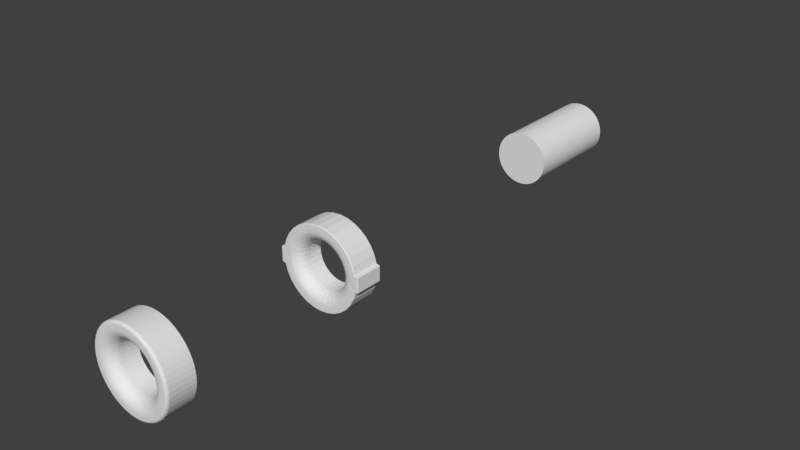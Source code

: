 # Source: Protection_Blubb.blend  (saved by Blender 2.79.0; exported with 4.5.12 LTS)
import bpy
from mathutils import Matrix  # noqa: F401  (used for matrix-valued properties, if any)

bpy.ops.wm.read_factory_settings(use_empty=True)
scene = bpy.context.scene
scene.name = 'Scene'

# ---- collections
col_collection_1 = bpy.data.collections.new('Collection 1'); scene.collection.children.link(col_collection_1)

# ---- materials (node trees are filled in below, after node groups)
mat_color_cccccc = bpy.data.materials.new('color_cccccc')
mat_color_cccccc.alpha_threshold = 0.0
mat_color_cccccc.use_transparent_shadow = False
mat_color_cccccc.roughness = 0.5

# ---- material node trees

# ---- world
world_world = bpy.data.worlds.new('World'); scene.world = world_world
world_world.color = (0.05088, 0.05088, 0.05088)
world_world.use_sun_shadow = False
world_world.sun_shadow_jitter_overblur = 0.0
world_world.cycles.sampling_method = 'MANUAL'

# ---- meshes
me_circle = bpy.data.meshes.new('Circle')
me_circle.from_pydata([(0.0, 9.9, 0.0), (-1.931, 9.71, 0.0), (-3.789, 9.146, 0.0), (-5.5, 8.232, 0.0), (-7.0, 7.0, 0.0), (-8.232, 5.5, 0.0), (-9.146, 3.789, 0.0), (-9.71, 1.931, 0.0), (-9.9, 7.474e-07, 0.0), (-9.71, -1.931, 0.0), (-9.146, -3.789, 0.0), (-8.232, -5.5, 0.0), (-7.0, -7.0, 0.0), (-5.5, -8.232, 0.0), (-3.789, -9.146, 0.0), (-1.931, -9.71, 0.0), (3.226e-06, -9.9, 0.0), (1.931, -9.71, 0.0), (3.789, -9.146, 0.0), (5.5, -8.232, 0.0), (7.0, -7.0, 0.0), (8.232, -5.5, 0.0), (9.146, -3.789, 0.0), (9.71, -1.931, 0.0), (9.9, 9.559e-06, 0.0), (9.71, 1.931, 0.0), (9.146, 3.789, 0.0), (8.232, 5.5, 0.0), (7.0, 7.0, 0.0), (5.5, 8.232, 0.0), (3.789, 9.146, 0.0), (1.931, 9.71, 0.0)], [(1, 0), (2, 1), (3, 2), (4, 3), (5, 4), (6, 5), (7, 6), (8, 7), (9, 8), (10, 9), (11, 10), (12, 11), (13, 12), (14, 13), (15, 14), (16, 15), (17, 16), (18, 17), (19, 18), (20, 19), (21, 20), (22, 21), (23, 22), (24, 23), (25, 24), (26, 25), (27, 26), (28, 27), (29, 28), (30, 29), (31, 30), (0, 31)], [])
me_circle.use_remesh_preserve_volume = False
me_circle.use_remesh_preserve_attributes = False
me_circle.use_mirror_vertex_groups = False
me_circle.update()
me_cylinder = bpy.data.meshes.new('Cylinder')
me_cylinder.from_pydata([(0.0, 15.0, -5.0), (2.926, 14.71, -5.0), (5.74, 13.86, -5.0), (8.334, 12.47, -5.0), (10.61, 10.61, -5.0), (12.47, 8.334, -5.0), (13.86, 5.74, -5.0), (14.71, 2.926, -5.0), (14.71, -2.926, -5.0), (13.86, -5.74, -5.0), (12.47, -8.334, -5.0), (10.61, -10.61, -5.0), (8.334, -12.47, -5.0), (5.74, -13.86, -5.0), (2.926, -14.71, -5.0), (-4.888e-06, -15.0, -5.0), (-2.926, -14.71, -5.0), (-5.74, -13.86, -5.0), (-8.334, -12.47, -5.0), (-10.61, -10.61, -5.0), (-12.47, -8.334, -5.0), (-13.86, -5.74, -5.0), (-14.71, -2.926, -5.0), (-14.71, 2.926, -5.0), (-13.86, 5.74, -5.0), (-12.47, 8.334, -5.0), (-10.61, 10.61, -5.0), (-8.334, 12.47, -5.0), (-5.74, 13.86, -5.0), (-2.926, 14.71, -5.0), (1.784e-06, 8.7, -5.0), (-1.697, 8.533, -5.0), (-3.329, 8.038, -5.0), (-4.833, 7.234, -5.0), (-6.152, 6.152, -5.0), (-7.234, 4.833, -5.0), (-8.038, 3.329, -5.0), (-8.533, 1.697, -5.0), (-8.7, 1.927e-06, -5.0), (-8.533, -1.697, -5.0), (-8.038, -3.329, -5.0), (-7.234, -4.833, -5.0), (-6.152, -6.152, -5.0), (-4.833, -7.234, -5.0), (-3.329, -8.038, -5.0), (-1.697, -8.533, -5.0), (4.619e-06, -8.7, -5.0), (1.697, -8.533, -5.0), (3.329, -8.038, -5.0), (4.833, -7.234, -5.0), (6.152, -6.152, -5.0), (7.234, -4.833, -5.0), (8.038, -3.329, -5.0), (8.533, -1.697, -5.0), (8.7, 1.003e-05, -5.0), (8.533, 1.697, -5.0), (8.038, 3.329, -5.0), (7.234, 4.833, -5.0), (6.152, 6.152, -5.0), (4.833, 7.234, -5.0), (3.329, 8.038, -5.0), (1.697, 8.533, -5.0), (13.54, -2.312, 5.0), (13.54, 2.312, 5.0), (-13.54, -2.312, 5.0), (-13.54, 2.312, 5.0), (1.37e-06, 8.7, 0.883), (3.709e-07, 12.84, 5.0), (1.272e-06, 8.841, 1.949), (1.129e-06, 9.254, 2.942), (9.537e-07, 9.912, 3.794), (7.6e-07, 10.77, 4.448), (5.662e-07, 11.77, 4.86), (-2.504, 12.59, 5.0), (-1.697, 8.533, 0.883), (-2.295, 11.54, 4.86), (-2.101, 10.56, 4.448), (-1.934, 9.721, 3.794), (-1.805, 9.076, 2.942), (-1.725, 8.671, 1.949), (-4.912, 11.86, 5.0), (-3.329, 8.038, 0.883), (-4.503, 10.87, 4.86), (-4.121, 9.949, 4.448), (-3.793, 9.157, 3.794), (-3.541, 8.55, 2.942), (-3.383, 8.168, 1.949), (-7.132, 10.67, 5.0), (-4.833, 7.234, 0.883), (-6.537, 9.783, 4.86), (-5.983, 8.954, 4.448), (-5.507, 8.241, 3.794), (-5.141, 7.695, 2.942), (-4.912, 7.351, 1.949), (-9.077, 9.077, 5.0), (-6.152, 6.152, 0.883), (-8.32, 8.32, 4.86), (-7.614, 7.614, 4.448), (-7.009, 7.009, 3.794), (-6.544, 6.544, 2.942), (-6.252, 6.252, 1.949), (-10.67, 7.132, 5.0), (-7.234, 4.833, 0.883), (-9.783, 6.537, 4.86), (-8.954, 5.983, 4.448), (-8.241, 5.507, 3.794), (-7.695, 5.141, 2.942), (-7.351, 4.912, 1.949), (-11.86, 4.912, 5.0), (-8.038, 3.329, 0.883), (-10.87, 4.503, 4.86), (-9.949, 4.121, 4.448), (-9.157, 3.793, 3.794), (-8.55, 3.541, 2.942), (-8.168, 3.383, 1.949), (-12.68, 2.207, 5.0), (-8.533, 1.697, 0.883), (-11.61, 2.075, 4.86), (-10.61, 1.952, 4.448), (-9.748, 1.847, 3.794), (-9.089, 1.766, 2.942), (-8.674, 1.715, 1.949), (-8.7, 1.816e-06, 0.883), (-11.79, 0.2293, 4.86), (-10.78, 0.1547, 4.448), (-9.921, 0.0906, 3.794), (-9.258, 0.04144, 2.942), (-8.842, 0.01054, 1.949), (-12.62, -2.199, 5.0), (-8.533, -1.697, 0.883), (-11.56, -2.069, 4.86), (-10.58, -1.948, 4.448), (-9.73, -1.844, 3.794), (-9.08, -1.765, 2.942), (-8.672, -1.714, 1.949), (-11.8, -4.889, 5.0), (-8.038, -3.329, 0.883), (-10.83, -4.486, 4.86), (-9.921, -4.109, 4.448), (-9.141, -3.786, 3.794), (-8.542, -3.538, 2.942), (-8.166, -3.383, 1.949), (-10.62, -7.098, 5.0), (-7.234, -4.833, 0.883), (-9.746, -6.512, 4.86), (-8.929, -5.966, 4.448), (-8.227, -5.497, 3.794), (-7.688, -5.137, 2.942), (-7.349, -4.911, 1.949), (-9.035, -9.035, 5.0), (-6.152, -6.152, 0.883), (-8.288, -8.288, 4.86), (-7.593, -7.593, 4.448), (-6.996, -6.996, 3.794), (-6.538, -6.538, 2.942), (-6.25, -6.25, 1.949), (-7.098, -10.62, 5.0), (-4.833, -7.234, 0.883), (-6.512, -9.746, 4.86), (-5.966, -8.929, 4.448), (-5.497, -8.227, 3.794), (-5.137, -7.688, 2.942), (-4.911, -7.349, 1.949), (-4.889, -11.8, 5.0), (-3.329, -8.038, 0.883), (-4.486, -10.83, 4.86), (-4.109, -9.921, 4.448), (-3.786, -9.141, 3.794), (-3.538, -8.542, 2.942), (-3.383, -8.166, 1.949), (-2.493, -12.53, 5.0), (-1.697, -8.533, 0.883), (-2.287, -11.5, 4.86), (-2.095, -10.53, 4.448), (-1.93, -9.704, 3.794), (-1.804, -9.069, 2.942), (-1.724, -8.669, 1.949), (-1.781e-06, -12.78, 5.0), (4.205e-06, -8.7, 0.883), (-2.962e-07, -11.72, 4.86), (1.103e-06, -10.74, 4.448), (2.325e-06, -9.894, 3.794), (3.293e-06, -9.246, 2.942), (3.936e-06, -8.839, 1.949), (2.493, -12.53, 5.0), (1.697, -8.533, 0.883), (2.287, -11.5, 4.86), (2.095, -10.53, 4.448), (1.93, -9.704, 3.794), (1.804, -9.069, 2.942), (1.724, -8.669, 1.949), (4.889, -11.8, 5.0), (3.329, -8.038, 0.883), (4.486, -10.83, 4.86), (4.109, -9.921, 4.448), (3.786, -9.141, 3.794), (3.538, -8.542, 2.942), (3.383, -8.166, 1.949), (7.098, -10.62, 5.0), (4.833, -7.234, 0.883), (6.512, -9.746, 4.86), (5.966, -8.929, 4.448), (5.497, -8.227, 3.794), (5.137, -7.688, 2.942), (4.911, -7.349, 1.949), (9.035, -9.035, 5.0), (6.152, -6.152, 0.883), (8.288, -8.288, 4.86), (7.593, -7.593, 4.448), (6.996, -6.996, 3.794), (6.538, -6.538, 2.942), (6.25, -6.25, 1.949), (10.62, -7.098, 5.0), (7.234, -4.833, 0.883), (9.746, -6.512, 4.86), (8.929, -5.966, 4.448), (8.227, -5.497, 3.794), (7.688, -5.137, 2.942), (7.349, -4.911, 1.949), (11.8, -4.889, 5.0), (8.038, -3.329, 0.883), (10.83, -4.486, 4.86), (9.921, -4.109, 4.448), (9.141, -3.786, 3.794), (8.542, -3.538, 2.942), (8.166, -3.382, 1.949), (12.62, -2.199, 5.0), (8.533, -1.697, 0.883), (11.56, -2.069, 4.86), (10.58, -1.948, 4.448), (9.73, -1.844, 3.794), (9.08, -1.765, 2.942), (8.672, -1.714, 1.949), (8.7, 9.922e-06, 0.883), (11.77, 8.75e-05, 4.86), (10.77, 6.224e-05, 4.448), (9.912, 4.056e-05, 3.794), (9.254, 2.392e-05, 2.942), (8.841, 1.347e-05, 1.949), (12.62, 2.199, 5.0), (8.533, 1.697, 0.883), (11.56, 2.069, 4.86), (10.58, 1.948, 4.448), (9.73, 1.844, 3.794), (9.08, 1.765, 2.942), (8.672, 1.714, 1.949), (11.8, 4.889, 5.0), (8.038, 3.329, 0.883), (10.83, 4.486, 4.86), (9.921, 4.109, 4.448), (9.141, 3.786, 3.794), (8.542, 3.538, 2.942), (8.166, 3.383, 1.949), (10.62, 7.098, 5.0), (7.234, 4.833, 0.883), (9.746, 6.512, 4.86), (8.929, 5.966, 4.448), (8.227, 5.497, 3.794), (7.688, 5.137, 2.942), (7.349, 4.911, 1.949), (9.035, 9.035, 5.0), (6.152, 6.152, 0.883), (8.288, 8.288, 4.86), (7.593, 7.593, 4.448), (6.996, 6.996, 3.794), (6.538, 6.538, 2.942), (6.25, 6.25, 1.949), (7.098, 10.62, 5.0), (4.833, 7.234, 0.883), (6.512, 9.746, 4.86), (5.966, 8.929, 4.448), (5.497, 8.227, 3.794), (5.137, 7.688, 2.942), (4.911, 7.349, 1.949), (4.889, 11.8, 5.0), (3.329, 8.038, 0.883), (4.486, 10.83, 4.86), (4.109, 9.921, 4.448), (3.786, 9.141, 3.794), (3.538, 8.542, 2.942), (3.382, 8.166, 1.949), (2.498, 12.56, 5.0), (1.697, 8.533, 0.883), (2.291, 11.52, 4.86), (2.098, 10.55, 4.448), (1.932, 9.713, 3.794), (1.805, 9.072, 2.942), (1.725, 8.67, 1.949), (15.92, -2.421, -5.0), (15.42, -2.926, -5.0), (15.85, -2.674, -5.0), (15.67, -2.859, -5.0), (15.42, 2.926, -5.0), (15.92, 2.421, -5.0), (15.67, 2.859, -5.0), (15.85, 2.674, -5.0), (-15.42, -2.926, -5.0), (-15.92, -2.421, -5.0), (-15.67, -2.859, -5.0), (-15.85, -2.674, -5.0), (-15.92, 2.421, -5.0), (-15.42, 2.926, -5.0), (-15.85, 2.674, -5.0), (-15.67, 2.859, -5.0), (0.0, 15.0, 4.718), (5.841e-08, 14.66, 5.0), (7.683e-09, 14.95, 4.859), (2.887e-08, 14.83, 4.962), (2.86, 14.38, 5.0), (2.926, 14.71, 4.718), (2.893, 14.54, 4.962), (2.917, 14.67, 4.859), (5.61, 13.54, 5.0), (5.74, 13.86, 4.718), (5.675, 13.7, 4.962), (5.723, 13.82, 4.859), (8.144, 12.19, 5.0), (8.334, 12.47, 4.718), (8.239, 12.33, 4.962), (8.308, 12.43, 4.859), (10.37, 10.37, 5.0), (10.61, 10.61, 4.718), (10.49, 10.49, 4.962), (10.57, 10.57, 4.859), (12.19, 8.144, 5.0), (12.47, 8.334, 4.718), (12.33, 8.239, 4.962), (12.43, 8.308, 4.859), (13.54, 5.61, 5.0), (13.86, 5.74, 4.718), (13.7, 5.675, 4.962), (13.82, 5.723, 4.859), (14.41, 2.767, 5.0), (14.71, 2.926, 4.718), (14.56, 2.847, 4.962), (14.67, 2.905, 4.859), (14.71, -2.926, 4.718), (14.41, -2.767, 5.0), (14.67, -2.905, 4.859), (14.56, -2.847, 4.962), (13.54, -5.61, 5.0), (13.86, -5.74, 4.718), (13.7, -5.675, 4.962), (13.82, -5.723, 4.859), (12.19, -8.144, 5.0), (12.47, -8.334, 4.718), (12.33, -8.239, 4.962), (12.43, -8.308, 4.859), (10.37, -10.37, 5.0), (10.61, -10.61, 4.718), (10.49, -10.49, 4.962), (10.57, -10.57, 4.859), (8.144, -12.19, 5.0), (8.334, -12.47, 4.718), (8.239, -12.33, 4.962), (8.308, -12.43, 4.859), (5.61, -13.54, 5.0), (5.74, -13.86, 4.718), (5.675, -13.7, 4.962), (5.723, -13.82, 4.859), (2.86, -14.38, 5.0), (2.926, -14.71, 4.718), (2.893, -14.54, 4.962), (2.917, -14.67, 4.859), (-4.412e-06, -14.66, 5.0), (-4.888e-06, -15.0, 4.718), (-4.65e-06, -14.83, 4.962), (-4.824e-06, -14.95, 4.859), (-2.86, -14.38, 5.0), (-2.926, -14.71, 4.718), (-2.893, -14.54, 4.962), (-2.917, -14.67, 4.859), (-5.61, -13.54, 5.0), (-5.74, -13.86, 4.718), (-5.675, -13.7, 4.962), (-5.723, -13.82, 4.859), (-8.144, -12.19, 5.0), (-8.334, -12.47, 4.718), (-8.239, -12.33, 4.962), (-8.308, -12.43, 4.859), (-10.37, -10.37, 5.0), (-10.61, -10.61, 4.718), (-10.49, -10.49, 4.962), (-10.57, -10.57, 4.859), (-12.19, -8.144, 5.0), (-12.47, -8.334, 4.718), (-12.33, -8.239, 4.962), (-12.43, -8.308, 4.859), (-13.54, -5.61, 5.0), (-13.86, -5.74, 4.718), (-13.7, -5.675, 4.962), (-13.82, -5.723, 4.859), (-14.41, -2.767, 5.0), (-14.71, -2.926, 4.718), (-14.56, -2.846, 4.962), (-14.67, -2.905, 4.859), (-14.71, 2.926, 4.718), (-14.41, 2.767, 5.0), (-14.67, 2.905, 4.859), (-14.56, 2.847, 4.962), (-13.54, 5.61, 5.0), (-13.86, 5.74, 4.718), (-13.7, 5.675, 4.962), (-13.82, 5.723, 4.859), (-12.19, 8.144, 5.0), (-12.47, 8.334, 4.718), (-12.33, 8.239, 4.962), (-12.43, 8.308, 4.859), (-10.37, 10.37, 5.0), (-10.61, 10.61, 4.718), (-10.49, 10.49, 4.962), (-10.57, 10.57, 4.859), (-8.144, 12.19, 5.0), (-8.334, 12.47, 4.718), (-8.239, 12.33, 4.962), (-8.308, 12.43, 4.859), (-5.61, 13.54, 5.0), (-5.74, 13.86, 4.718), (-5.675, 13.7, 4.962), (-5.723, 13.82, 4.859), (-2.86, 14.38, 5.0), (-2.926, 14.71, 4.718), (-2.893, 14.54, 4.962), (-2.917, 14.67, 4.859), (14.92, -2.767, 5.0), (15.42, -2.926, 4.718), (15.17, -2.847, 4.962), (15.35, -2.905, 4.859), (15.64, -2.384, 5.0), (15.92, -2.421, 4.718), (15.78, -2.403, 4.962), (15.88, -2.416, 4.859), (15.52, -2.606, 5.0), (15.67, -2.859, 4.718), (15.6, -2.732, 4.962), (15.65, -2.825, 4.859), (15.6, -2.528, 5.0), (15.85, -2.674, 4.718), (15.73, -2.601, 4.962), (15.82, -2.654, 4.859), (15.64, 2.384, 5.0), (15.92, 2.421, 4.718), (15.78, 2.403, 4.962), (15.88, 2.416, 4.859), (14.92, 2.767, 5.0), (15.42, 2.926, 4.718), (15.17, 2.847, 4.962), (15.35, 2.905, 4.859), (15.6, 2.528, 5.0), (15.85, 2.674, 4.718), (15.73, 2.601, 4.962), (15.82, 2.654, 4.859), (15.52, 2.606, 5.0), (15.67, 2.859, 4.718), (15.6, 2.732, 4.962), (15.65, 2.825, 4.859), (-15.64, -2.384, 5.0), (-15.92, -2.421, 4.718), (-15.78, -2.402, 4.962), (-15.88, -2.416, 4.859), (-14.92, -2.767, 5.0), (-15.42, -2.926, 4.718), (-15.17, -2.846, 4.962), (-15.35, -2.905, 4.859), (-15.6, -2.528, 5.0), (-15.85, -2.674, 4.718), (-15.73, -2.601, 4.962), (-15.82, -2.654, 4.859), (-15.52, -2.606, 5.0), (-15.67, -2.859, 4.718), (-15.6, -2.732, 4.962), (-15.65, -2.825, 4.859), (-14.92, 2.767, 5.0), (-15.42, 2.926, 4.718), (-15.17, 2.847, 4.962), (-15.35, 2.905, 4.859), (-15.64, 2.384, 5.0), (-15.92, 2.421, 4.718), (-15.78, 2.403, 4.962), (-15.88, 2.416, 4.859), (-15.52, 2.606, 5.0), (-15.67, 2.859, 4.718), (-15.6, 2.732, 4.962), (-15.65, 2.825, 4.859), (-15.6, 2.528, 5.0), (-15.85, 2.674, 4.718), (-15.73, 2.601, 4.962), (-15.82, 2.654, 4.859)], [], [(29, 421, 304, 0), (312, 308, 281, 274), (316, 312, 274, 267), (320, 316, 267, 260), (324, 320, 260, 253), (328, 324, 253, 246), (332, 328, 246, 239, 63), (337, 424, 432, 436, 428, 440, 448, 452, 444, 332, 63, 239, 241, 234, 228, 226, 62), (340, 337, 62, 226, 219), (344, 340, 219, 212), (348, 344, 212, 205), (352, 348, 205, 198), (356, 352, 198, 191), (360, 356, 191, 184), (364, 360, 184, 177), (368, 364, 177, 170), (372, 368, 170, 163), (376, 372, 163, 156), (380, 376, 156, 149), (384, 380, 149, 142), (388, 384, 142, 135), (392, 388, 135, 128, 64), (64, 128, 130, 123, 117, 115, 65, 397, 472, 480, 484, 476, 456, 464, 468, 460, 392), (469, 298, 296, 461), (400, 397, 65, 115, 108), (404, 400, 108, 101), (408, 404, 101, 94), (412, 408, 94, 87), (416, 412, 87, 80), (420, 416, 80, 73), (305, 420, 73, 67), (150, 157, 43, 42), (157, 164, 44, 43), (164, 171, 45, 44), (171, 178, 46, 45), (178, 185, 47, 46), (185, 192, 48, 47), (192, 199, 49, 48), (199, 206, 50, 49), (206, 213, 51, 50), (213, 220, 52, 51), (220, 227, 53, 52), (227, 233, 54, 53), (247, 254, 57, 56), (254, 261, 58, 57), (261, 268, 59, 58), (268, 275, 60, 59), (275, 282, 61, 60), (1, 309, 313, 2), (282, 66, 30, 61), (81, 88, 33, 32), (88, 95, 34, 33), (95, 102, 35, 34), (102, 109, 36, 35), (109, 116, 37, 36), (116, 122, 38, 37), (122, 129, 39, 38), (233, 240, 55, 54), (136, 143, 41, 40), (143, 150, 42, 41), (24, 401, 405, 25), (11, 349, 353, 12), (10, 345, 349, 11), (129, 136, 40, 39), (9, 341, 345, 10), (22, 393, 461, 296), (21, 389, 393, 22), (240, 247, 56, 55), (20, 385, 389, 21), (7, 333, 445, 292), (19, 381, 385, 20), (6, 329, 333, 7), (18, 377, 381, 19), (0, 304, 309, 1), (5, 325, 329, 6), (17, 373, 377, 18), (425, 289, 291, 433), (4, 321, 325, 5), (16, 369, 373, 17), (28, 417, 421, 29), (3, 317, 321, 4), (15, 365, 369, 16), (27, 413, 417, 28), (2, 313, 317, 3), (14, 361, 365, 15), (26, 409, 413, 27), (74, 81, 32, 31), (13, 357, 361, 14), (25, 405, 409, 26), (12, 353, 357, 13), (74, 66, 68, 79), (79, 68, 69, 78), (78, 69, 70, 77), (77, 70, 71, 76), (76, 71, 72, 75), (75, 72, 67, 73), (81, 74, 79, 86), (86, 79, 78, 85), (85, 78, 77, 84), (84, 77, 76, 83), (83, 76, 75, 82), (82, 75, 73, 80), (88, 81, 86, 93), (93, 86, 85, 92), (92, 85, 84, 91), (91, 84, 83, 90), (90, 83, 82, 89), (89, 82, 80, 87), (95, 88, 93, 100), (100, 93, 92, 99), (99, 92, 91, 98), (98, 91, 90, 97), (97, 90, 89, 96), (96, 89, 87, 94), (102, 95, 100, 107), (107, 100, 99, 106), (106, 99, 98, 105), (105, 98, 97, 104), (104, 97, 96, 103), (103, 96, 94, 101), (109, 102, 107, 114), (114, 107, 106, 113), (113, 106, 105, 112), (112, 105, 104, 111), (111, 104, 103, 110), (110, 103, 101, 108), (116, 109, 114, 121), (121, 114, 113, 120), (120, 113, 112, 119), (119, 112, 111, 118), (118, 111, 110, 117), (117, 110, 108, 115), (122, 116, 121, 127), (127, 121, 120, 126), (126, 120, 119, 125), (125, 119, 118, 124), (124, 118, 117, 123), (129, 122, 127, 134), (134, 127, 126, 133), (133, 126, 125, 132), (132, 125, 124, 131), (131, 124, 123, 130), (136, 129, 134, 141), (141, 134, 133, 140), (140, 133, 132, 139), (139, 132, 131, 138), (138, 131, 130, 137), (137, 130, 128, 135), (143, 136, 141, 148), (148, 141, 140, 147), (147, 140, 139, 146), (146, 139, 138, 145), (145, 138, 137, 144), (144, 137, 135, 142), (150, 143, 148, 155), (155, 148, 147, 154), (154, 147, 146, 153), (153, 146, 145, 152), (152, 145, 144, 151), (151, 144, 142, 149), (157, 150, 155, 162), (162, 155, 154, 161), (161, 154, 153, 160), (160, 153, 152, 159), (159, 152, 151, 158), (158, 151, 149, 156), (164, 157, 162, 169), (169, 162, 161, 168), (168, 161, 160, 167), (167, 160, 159, 166), (166, 159, 158, 165), (165, 158, 156, 163), (171, 164, 169, 176), (176, 169, 168, 175), (175, 168, 167, 174), (174, 167, 166, 173), (173, 166, 165, 172), (172, 165, 163, 170), (178, 171, 176, 183), (183, 176, 175, 182), (182, 175, 174, 181), (181, 174, 173, 180), (180, 173, 172, 179), (179, 172, 170, 177), (185, 178, 183, 190), (190, 183, 182, 189), (189, 182, 181, 188), (188, 181, 180, 187), (187, 180, 179, 186), (186, 179, 177, 184), (192, 185, 190, 197), (197, 190, 189, 196), (196, 189, 188, 195), (195, 188, 187, 194), (194, 187, 186, 193), (193, 186, 184, 191), (199, 192, 197, 204), (204, 197, 196, 203), (203, 196, 195, 202), (202, 195, 194, 201), (201, 194, 193, 200), (200, 193, 191, 198), (206, 199, 204, 211), (211, 204, 203, 210), (210, 203, 202, 209), (209, 202, 201, 208), (208, 201, 200, 207), (207, 200, 198, 205), (213, 206, 211, 218), (218, 211, 210, 217), (217, 210, 209, 216), (216, 209, 208, 215), (215, 208, 207, 214), (214, 207, 205, 212), (220, 213, 218, 225), (225, 218, 217, 224), (224, 217, 216, 223), (223, 216, 215, 222), (222, 215, 214, 221), (221, 214, 212, 219), (227, 220, 225, 232), (232, 225, 224, 231), (231, 224, 223, 230), (230, 223, 222, 229), (229, 222, 221, 228), (228, 221, 219, 226), (233, 227, 232, 238), (238, 232, 231, 237), (237, 231, 230, 236), (236, 230, 229, 235), (235, 229, 228, 234), (240, 233, 238, 245), (245, 238, 237, 244), (244, 237, 236, 243), (243, 236, 235, 242), (242, 235, 234, 241), (247, 240, 245, 252), (252, 245, 244, 251), (251, 244, 243, 250), (250, 243, 242, 249), (249, 242, 241, 248), (248, 241, 239, 246), (254, 247, 252, 259), (259, 252, 251, 258), (258, 251, 250, 257), (257, 250, 249, 256), (256, 249, 248, 255), (255, 248, 246, 253), (261, 254, 259, 266), (266, 259, 258, 265), (265, 258, 257, 264), (264, 257, 256, 263), (263, 256, 255, 262), (262, 255, 253, 260), (268, 261, 266, 273), (273, 266, 265, 272), (272, 265, 264, 271), (271, 264, 263, 270), (270, 263, 262, 269), (269, 262, 260, 267), (275, 268, 273, 280), (280, 273, 272, 279), (279, 272, 271, 278), (278, 271, 270, 277), (277, 270, 269, 276), (276, 269, 267, 274), (282, 275, 280, 287), (287, 280, 279, 286), (286, 279, 278, 285), (285, 278, 277, 284), (284, 277, 276, 283), (283, 276, 274, 281), (66, 282, 287, 68), (68, 287, 286, 69), (69, 286, 285, 70), (70, 285, 284, 71), (71, 284, 283, 72), (72, 283, 281, 67), (66, 74, 31, 30), (23, 396, 401, 24), (8, 336, 341, 9), (485, 302, 300, 477), (481, 303, 302, 485), (300, 297, 457, 477), (473, 301, 303, 481), (465, 299, 298, 469), (437, 290, 288, 429), (441, 293, 295, 449), (288, 293, 441, 429), (453, 294, 292, 445), (457, 297, 299, 465), (449, 295, 294, 453), (433, 291, 290, 437), (336, 8, 289, 425), (396, 23, 301, 473), (309, 304, 306, 311), (311, 306, 307, 310), (310, 307, 305, 308), (313, 309, 311, 315), (315, 311, 310, 314), (314, 310, 308, 312), (317, 313, 315, 319), (319, 315, 314, 318), (318, 314, 312, 316), (321, 317, 319, 323), (323, 319, 318, 322), (322, 318, 316, 320), (325, 321, 323, 327), (327, 323, 322, 326), (326, 322, 320, 324), (329, 325, 327, 331), (331, 327, 326, 330), (330, 326, 324, 328), (333, 329, 331, 335), (335, 331, 330, 334), (334, 330, 328, 332), (341, 336, 338, 343), (343, 338, 339, 342), (342, 339, 337, 340), (345, 341, 343, 347), (347, 343, 342, 346), (346, 342, 340, 344), (349, 345, 347, 351), (351, 347, 346, 350), (350, 346, 344, 348), (353, 349, 351, 355), (355, 351, 350, 354), (354, 350, 348, 352), (357, 353, 355, 359), (359, 355, 354, 358), (358, 354, 352, 356), (361, 357, 359, 363), (363, 359, 358, 362), (362, 358, 356, 360), (365, 361, 363, 367), (367, 363, 362, 366), (366, 362, 360, 364), (369, 365, 367, 371), (371, 367, 366, 370), (370, 366, 364, 368), (373, 369, 371, 375), (375, 371, 370, 374), (374, 370, 368, 372), (377, 373, 375, 379), (379, 375, 374, 378), (378, 374, 372, 376), (381, 377, 379, 383), (383, 379, 378, 382), (382, 378, 376, 380), (385, 381, 383, 387), (387, 383, 382, 386), (386, 382, 380, 384), (389, 385, 387, 391), (391, 387, 386, 390), (390, 386, 384, 388), (393, 389, 391, 395), (395, 391, 390, 394), (394, 390, 388, 392), (401, 396, 398, 403), (403, 398, 399, 402), (402, 399, 397, 400), (405, 401, 403, 407), (407, 403, 402, 406), (406, 402, 400, 404), (409, 405, 407, 411), (411, 407, 406, 410), (410, 406, 404, 408), (413, 409, 411, 415), (415, 411, 410, 414), (414, 410, 408, 412), (417, 413, 415, 419), (419, 415, 414, 418), (418, 414, 412, 416), (421, 417, 419, 423), (423, 419, 418, 422), (422, 418, 416, 420), (304, 421, 423, 306), (306, 423, 422, 307), (307, 422, 420, 305), (480, 472, 474, 482), (482, 474, 475, 483), (483, 475, 473, 481), (484, 480, 482, 486), (486, 482, 483, 487), (487, 483, 481, 485), (476, 484, 486, 478), (478, 486, 487, 479), (479, 487, 485, 477), (464, 456, 458, 466), (466, 458, 459, 467), (467, 459, 457, 465), (468, 464, 466, 470), (470, 466, 467, 471), (471, 467, 465, 469), (460, 468, 470, 462), (462, 470, 471, 463), (463, 471, 469, 461), (432, 424, 426, 434), (434, 426, 427, 435), (435, 427, 425, 433), (436, 432, 434, 438), (438, 434, 435, 439), (439, 435, 433, 437), (428, 436, 438, 430), (430, 438, 439, 431), (431, 439, 437, 429), (448, 440, 442, 450), (450, 442, 443, 451), (451, 443, 441, 449), (452, 448, 450, 454), (454, 450, 451, 455), (455, 451, 449, 453), (444, 452, 454, 446), (446, 454, 455, 447), (447, 455, 453, 445), (440, 428, 430, 442), (442, 430, 431, 443), (443, 431, 429, 441), (424, 337, 339, 426), (426, 339, 338, 427), (427, 338, 336, 425), (332, 444, 446, 334), (334, 446, 447, 335), (335, 447, 445, 333), (392, 460, 462, 394), (394, 462, 463, 395), (395, 463, 461, 393), (456, 476, 478, 458), (458, 478, 479, 459), (459, 479, 477, 457), (472, 397, 399, 474), (474, 399, 398, 475), (475, 398, 396, 473), (308, 305, 67, 281)])
me_cylinder.use_remesh_preserve_volume = False
me_cylinder.use_remesh_preserve_attributes = False
me_cylinder.use_mirror_vertex_groups = False
me_cylinder.update()
me_fillet001 = bpy.data.meshes.new('Fillet001')
me_fillet001.from_pydata([(-8.422, -9.506, 10.0), (-10.05, -9.752, 10.0), (-8.821, -10.87, 10.0), (-9.506, -8.422, 10.0), (-11.13, -8.495, 10.0), (-7.214, -10.45, 10.0), (-7.474, -11.84, 10.0), (-10.45, -7.214, 10.0), (-12.05, -7.119, 10.0), (-5.902, -11.25, 10.0), (-6.021, -12.64, 10.0), (-11.25, -5.902, 10.0), (-12.81, -5.644, 10.0), (-4.503, -11.87, 10.0), (-4.484, -13.26, 10.0), (-11.87, -4.503, 10.0), (-13.39, -4.089, 10.0), (-3.039, -12.33, 10.0), (-2.884, -13.7, 10.0), (-12.33, -3.039, 10.0), (-13.78, -2.476, 10.0), (-1.531, -12.61, 10.0), (-1.243, -13.94, 10.0), (-12.61, -1.531, 10.0), (-13.98, -0.8294, 10.0), (0.0, -12.7, 10.0), (0.4149, -13.99, 10.0), (-12.7, 0.0, 10.0), (-13.98, 0.8294, 10.0), (1.531, -12.61, 10.0), (2.067, -13.85, 10.0), (-12.61, 1.531, 10.0), (-13.78, 2.476, 10.0), (3.039, -12.33, 10.0), (3.69, -13.5, 10.0), (-12.33, 3.039, 10.0), (-13.39, 4.089, 10.0), (4.503, -11.87, 10.0), (5.262, -12.97, 10.0), (-11.87, 4.503, 10.0), (-12.81, 5.644, 10.0), (5.902, -11.25, 10.0), (6.759, -12.26, 10.0), (-11.25, 5.902, 10.0), (-12.05, 7.119, 10.0), (7.214, -10.45, 10.0), (-10.45, 7.214, 10.0), (8.162, -11.37, 10.0), (-11.13, 8.495, 10.0), (-9.506, 8.422, 10.0), (8.422, -9.506, 10.0), (9.45, -10.33, 10.0), (-10.05, 9.752, 10.0), (-8.422, 9.506, 10.0), (9.506, -8.422, 10.0), (10.61, -9.14, 10.0), (-8.821, 10.87, 10.0), (-7.214, 10.45, 10.0), (10.45, -7.214, 10.0), (11.61, -7.821, 10.0), (-7.474, 11.84, 10.0), (-5.902, 11.25, 10.0), (11.25, -5.902, 10.0), (12.46, -6.393, 10.0), (-6.021, 12.64, 10.0), (-4.503, 11.87, 10.0), (11.87, -4.503, 10.0), (13.12, -4.875, 10.0), (-4.484, 13.26, 10.0), (-3.039, 12.33, 10.0), (12.33, -3.039, 10.0), (13.61, -3.288, 10.0), (-2.884, 13.7, 10.0), (-1.531, 12.61, 10.0), (12.61, -1.531, 10.0), (13.9, -1.656, 10.0), (12.7, 0.0, 10.0), (-1.243, 13.94, 10.0), (0.0, 12.7, 10.0), (14.0, 0.0, 10.0), (0.4149, 13.99, 10.0), (1.531, 12.61, 10.0), (13.9, 1.656, 10.0), (12.61, 1.531, 10.0), (2.067, 13.85, 10.0), (3.039, 12.33, 10.0), (13.61, 3.288, 10.0), (12.33, 3.039, 10.0), (3.69, 13.5, 10.0), (4.503, 11.87, 10.0), (13.12, 4.875, 10.0), (11.87, 4.503, 10.0), (5.262, 12.97, 10.0), (5.902, 11.25, 10.0), (12.46, 6.393, 10.0), (11.25, 5.902, 10.0), (6.759, 12.26, 10.0), (7.214, 10.45, 10.0), (11.61, 7.821, 10.0), (10.45, 7.214, 10.0), (8.162, 11.37, 10.0), (8.422, 9.506, 10.0), (10.61, 9.14, 10.0), (9.506, 8.422, 10.0), (9.45, 10.33, 10.0), (14.9, -1.71, 9.0), (14.97, 0.0, 9.223), (14.9, 0.0, 9.434), (15.0, 0.0, 9.0), (14.22, 0.0, 9.975), (14.13, 1.621, 9.975), (14.43, 0.0, 9.901), (14.34, 1.645, 9.901), (14.62, 0.0, 9.782), (14.53, 1.667, 9.782), (14.78, 0.0, 9.623), (14.69, 1.685, 9.623), (14.8, 1.699, 9.434), (14.88, 1.707, 9.223), (14.9, 1.71, 9.0), (13.85, 3.221, 9.975), (14.06, 3.269, 9.901), (14.24, 3.312, 9.782), (14.4, 3.348, 9.623), (14.51, 3.375, 9.434), (14.59, 3.392, 9.223), (14.61, 3.397, 9.0), (14.13, 5.041, 9.0), (13.4, 4.779, 9.975), (13.59, 4.85, 9.901), (13.77, 4.914, 9.782), (13.92, 4.967, 9.623), (14.03, 5.007, 9.434), (14.1, 5.032, 9.223), (12.76, 6.275, 9.975), (12.95, 6.369, 9.901), (13.12, 6.452, 9.782), (13.27, 6.522, 9.623), (13.37, 6.575, 9.434), (13.44, 6.607, 9.223), (13.46, 6.618, 9.0), (12.14, 7.804, 9.901), (12.3, 7.906, 9.782), (12.44, 7.992, 9.623), (12.54, 8.056, 9.434), (12.6, 8.096, 9.223), (12.62, 8.11, 9.0), (11.17, 9.137, 9.901), (11.32, 9.257, 9.782), (11.44, 9.357, 9.623), (11.54, 9.432, 9.434), (11.59, 9.479, 9.223), (11.61, 9.495, 9.0), (10.06, 10.35, 9.901), (9.6, 10.49, 9.975), (10.19, 10.49, 9.782), (9.743, 10.65, 9.901), (10.3, 10.6, 9.623), (9.871, 10.79, 9.782), (10.39, 10.69, 9.434), (9.977, 10.91, 9.623), (10.44, 10.74, 9.223), (10.45, 10.76, 9.0), (10.06, 10.99, 9.434), (10.11, 11.05, 9.223), (9.16, 11.88, 9.0), (8.685, 11.26, 9.975), (8.814, 11.43, 9.901), (8.93, 11.58, 9.782), (8.291, 11.56, 9.975), (9.026, 11.71, 9.623), (8.415, 11.73, 9.901), (9.099, 11.8, 9.434), (8.525, 11.88, 9.782), (9.144, 11.86, 9.223), (8.618, 12.01, 9.623), (8.687, 12.11, 9.434), (7.746, 12.85, 9.0), (8.73, 12.17, 9.223), (7.344, 12.18, 9.975), (7.454, 12.36, 9.901), (7.552, 12.52, 9.782), (6.867, 12.46, 9.975), (7.633, 12.66, 9.623), (6.969, 12.64, 9.901), (7.695, 12.76, 9.434), (7.06, 12.81, 9.782), (7.733, 12.82, 9.223), (7.137, 12.94, 9.623), (7.194, 13.05, 9.434), (5.908, 12.94, 9.975), (7.23, 13.11, 9.223), (6.231, 13.64, 9.0), (5.996, 13.13, 9.901), (6.075, 13.3, 9.782), (5.345, 13.18, 9.975), (6.141, 13.45, 9.623), (5.425, 13.38, 9.901), (6.19, 13.55, 9.434), (5.496, 13.55, 9.782), (6.221, 13.62, 9.223), (5.555, 13.7, 9.623), (5.6, 13.81, 9.434), (4.395, 13.53, 9.975), (5.628, 13.88, 9.223), (4.635, 14.27, 9.0), (4.46, 13.73, 9.901), (4.519, 13.91, 9.782), (4.568, 14.06, 9.623), (3.749, 13.72, 9.975), (4.605, 14.17, 9.434), (3.805, 13.92, 9.901), (4.628, 14.24, 9.223), (3.855, 14.11, 9.782), (3.896, 14.26, 9.623), (3.928, 14.37, 9.434), (2.824, 13.94, 9.975), (3.947, 14.45, 9.223), (2.979, 14.7, 9.0), (2.866, 14.15, 9.901), (2.904, 14.33, 9.782), (2.936, 14.49, 9.623), (2.1, 14.07, 9.975), (2.959, 14.6, 9.434), (2.131, 14.28, 9.901), (2.974, 14.68, 9.223), (2.159, 14.46, 9.782), (2.182, 14.62, 9.623), (2.2, 14.74, 9.434), (1.217, 14.17, 9.975), (2.211, 14.81, 9.223), (1.284, 14.94, 9.0), (1.235, 14.38, 9.901), (1.251, 14.57, 9.782), (1.265, 14.73, 9.623), (0.4215, 14.22, 9.975), (1.275, 14.85, 9.434), (0.4277, 14.43, 9.901), (1.281, 14.92, 9.223), (0.4333, 14.62, 9.782), (0.438, 14.78, 9.623), (-0.4061, 14.22, 9.975), (0.4416, 14.89, 9.434), (-0.4122, 14.43, 9.901), (0.4438, 14.97, 9.223), (-0.4283, 14.99, 9.0), (-0.4176, 14.62, 9.782), (-0.4221, 14.78, 9.623), (-1.263, 14.17, 9.975), (-0.4255, 14.89, 9.434), (-1.282, 14.38, 9.901), (-0.4276, 14.97, 9.223), (-1.299, 14.57, 9.782), (-1.313, 14.72, 9.623), (-2.024, 14.08, 9.975), (-1.323, 14.84, 9.434), (-2.054, 14.29, 9.901), (-1.33, 14.92, 9.223), (-2.135, 14.85, 9.0), (-2.081, 14.47, 9.782), (-2.104, 14.63, 9.623), (-2.121, 14.75, 9.434), (-2.93, 13.92, 9.975), (-2.131, 14.82, 9.223), (-2.973, 14.12, 9.901), (-3.012, 14.31, 9.782), (-3.045, 14.46, 9.623), (-3.616, 13.76, 9.975), (-3.069, 14.58, 9.434), (-3.669, 13.96, 9.901), (-3.085, 14.65, 9.223), (-3.813, 14.51, 9.0), (-3.718, 14.14, 9.782), (-3.758, 14.3, 9.623), (-3.788, 14.41, 9.434), (-4.555, 13.47, 9.975), (-3.807, 14.48, 9.223), (-4.623, 13.67, 9.901), (-4.683, 13.85, 9.782), (-5.16, 13.25, 9.975), (-4.734, 14.0, 9.623), (-5.237, 13.45, 9.901), (-4.772, 14.12, 9.434), (-5.306, 13.63, 9.782), (-4.796, 14.19, 9.223), (-5.442, 13.98, 9.0), (-5.363, 13.77, 9.623), (-5.406, 13.89, 9.434), (-6.117, 12.84, 9.975), (-5.433, 13.95, 9.223), (-6.208, 13.03, 9.901), (-6.289, 13.2, 9.782), (-6.637, 12.58, 9.975), (-6.357, 13.35, 9.623), (-6.736, 12.77, 9.901), (-6.408, 13.45, 9.434), (-6.824, 12.93, 9.782), (-6.44, 13.52, 9.223), (-7.0, 13.27, 9.0), (-6.898, 13.07, 9.623), (-6.954, 13.18, 9.434), (-6.988, 13.24, 9.223), (-7.592, 12.03, 9.975), (-7.705, 12.21, 9.901), (-7.806, 12.37, 9.782), (-8.028, 11.74, 9.975), (-7.891, 12.5, 9.623), (-8.147, 11.91, 9.901), (-7.954, 12.6, 9.434), (-8.254, 12.07, 9.782), (-7.994, 12.66, 9.223), (-8.467, 12.38, 9.0), (-8.344, 12.2, 9.623), (-8.411, 12.3, 9.434), (-8.452, 12.36, 9.223), (-8.961, 11.04, 9.975), (-9.095, 11.21, 9.901), (-9.214, 11.36, 9.782), (-9.314, 10.75, 9.975), (-9.314, 11.48, 9.623), (-9.452, 10.91, 9.901), (-9.389, 11.57, 9.434), (-9.576, 11.05, 9.782), (-9.436, 11.63, 9.223), (-9.823, 11.34, 9.0), (-9.68, 11.17, 9.623), (-9.758, 11.26, 9.434), (-9.806, 11.32, 9.223), (-10.2, 9.907, 9.975), (-10.36, 10.05, 9.901), (-10.49, 10.19, 9.782), (-10.61, 10.3, 9.623), (-10.69, 10.38, 9.434), (-11.05, 10.14, 9.0), (-10.74, 10.43, 9.223), (-11.3, 8.63, 9.975), (-11.47, 8.758, 9.901), (-11.62, 8.874, 9.782), (-11.75, 8.97, 9.623), (-11.84, 9.042, 9.434), (-12.14, 8.817, 9.0), (-11.9, 9.087, 9.223), (-12.25, 7.233, 9.975), (-12.43, 7.34, 9.901), (-12.59, 7.437, 9.782), (-12.73, 7.517, 9.623), (-12.83, 7.578, 9.434), (-13.06, 7.376, 9.0), (-12.89, 7.615, 9.223), (-13.02, 5.733, 9.975), (-13.21, 5.819, 9.901), (-13.38, 5.895, 9.782), (-13.53, 5.959, 9.623), (-13.64, 6.007, 9.434), (-13.82, 5.839, 9.0), (-13.7, 6.037, 9.223), (-13.6, 4.154, 9.975), (-13.8, 4.216, 9.901), (-13.99, 4.271, 9.782), (-14.14, 4.317, 9.623), (-14.25, 4.352, 9.434), (-14.32, 4.374, 9.223), (-14.39, 4.226, 9.0), (-14.0, 2.516, 9.975), (-14.21, 2.553, 9.901), (-14.39, 2.587, 9.782), (-14.55, 2.615, 9.623), (-14.67, 2.636, 9.434), (-14.74, 2.649, 9.223), (-14.78, 2.558, 9.0), (-14.2, 0.8426, 9.975), (-14.41, 0.8551, 9.901), (-14.6, 0.8663, 9.782), (-14.76, 0.8757, 9.623), (-14.87, 0.8827, 9.434), (-14.95, 0.8871, 9.223), (-14.98, 0.8563, 9.0), (-14.2, -0.8119, 9.975), (-14.41, -0.824, 9.901), (-14.6, -0.8348, 9.782), (-14.76, -0.8439, 9.623), (-14.88, -0.8507, 9.434), (-14.95, -0.8549, 9.223), (-14.98, -0.8563, 9.0), (-14.78, -2.558, 9.0), (-14.01, -2.425, 9.975), (-14.22, -2.461, 9.901), (-14.41, -2.494, 9.782), (-14.57, -2.521, 9.623), (-14.68, -2.541, 9.434), (-14.76, -2.554, 9.223), (-13.65, -4.007, 9.975), (-13.85, -4.066, 9.901), (-14.03, -4.12, 9.782), (-14.18, -4.165, 9.623), (-14.3, -4.198, 9.434), (-14.37, -4.219, 9.223), (-14.39, -4.226, 9.0), (-13.1, -5.536, 9.975), (-13.3, -5.619, 9.901), (-13.47, -5.692, 9.782), (-13.62, -5.754, 9.623), (-13.73, -5.801, 9.434), (-13.79, -5.829, 9.223), (-13.82, -5.839, 9.0), (-12.38, -6.994, 9.975), (-12.57, -7.098, 9.901), (-12.73, -7.191, 9.782), (-12.87, -7.269, 9.623), (-12.97, -7.327, 9.434), (-13.04, -7.364, 9.223), (-13.06, -7.376, 9.0), (-11.68, -8.484, 9.901), (-11.83, -8.595, 9.782), (-11.96, -8.689, 9.623), (-12.06, -8.759, 9.434), (-12.11, -8.802, 9.223), (-12.14, -8.817, 9.0), (-10.63, -9.76, 9.901), (-10.77, -9.888, 9.782), (-10.89, -9.995, 9.623), (-10.98, -10.08, 9.434), (-11.05, -10.14, 9.0), (-11.03, -10.13, 9.223), (-9.823, -11.34, 9.0), (-9.452, -10.91, 9.901), (-9.576, -11.05, 9.782), (-8.961, -11.04, 9.975), (-9.68, -11.17, 9.623), (-9.095, -11.21, 9.901), (-9.758, -11.26, 9.434), (-9.214, -11.36, 9.782), (-9.806, -11.32, 9.223), (-9.314, -11.48, 9.623), (-9.389, -11.57, 9.434), (-8.467, -12.38, 9.0), (-9.436, -11.63, 9.223), (-8.028, -11.74, 9.975), (-8.147, -11.91, 9.901), (-8.254, -12.07, 9.782), (-7.592, -12.03, 9.975), (-8.344, -12.2, 9.623), (-7.705, -12.21, 9.901), (-8.411, -12.3, 9.434), (-7.806, -12.37, 9.782), (-8.452, -12.36, 9.223), (-7.891, -12.5, 9.623), (-7.954, -12.6, 9.434), (-7.0, -13.27, 9.0), (-7.994, -12.66, 9.223), (-6.637, -12.58, 9.975), (-6.736, -12.77, 9.901), (-6.824, -12.93, 9.782), (-6.117, -12.84, 9.975), (-6.898, -13.07, 9.623), (-6.208, -13.03, 9.901), (-6.954, -13.18, 9.434), (-6.289, -13.2, 9.782), (-6.988, -13.24, 9.223), (-6.357, -13.35, 9.623), (-6.408, -13.45, 9.434), (-5.16, -13.25, 9.975), (-5.442, -13.98, 9.0), (-6.44, -13.52, 9.223), (-5.237, -13.45, 9.901), (-5.306, -13.63, 9.782), (-4.555, -13.47, 9.975), (-5.363, -13.77, 9.623), (-4.623, -13.67, 9.901), (-5.406, -13.89, 9.434), (-4.683, -13.85, 9.782), (-5.433, -13.95, 9.223), (-4.734, -14.0, 9.623), (-4.772, -14.12, 9.434), (-3.616, -13.76, 9.975), (-3.813, -14.51, 9.0), (-4.796, -14.19, 9.223), (-3.669, -13.96, 9.901), (-3.718, -14.14, 9.782), (-3.758, -14.3, 9.623), (-2.93, -13.92, 9.975), (-3.788, -14.41, 9.434), (-2.973, -14.12, 9.901), (-3.807, -14.48, 9.223), (-3.012, -14.31, 9.782), (-3.045, -14.46, 9.623), (-3.069, -14.58, 9.434), (-2.024, -14.08, 9.975), (-2.135, -14.85, 9.0), (-3.085, -14.65, 9.223), (-2.054, -14.29, 9.901), (-2.081, -14.47, 9.782), (-2.104, -14.63, 9.623), (-1.263, -14.17, 9.975), (-2.121, -14.75, 9.434), (-1.282, -14.38, 9.901), (-2.131, -14.82, 9.223), (-1.299, -14.57, 9.782), (-1.313, -14.72, 9.623), (-0.4061, -14.22, 9.975), (-1.323, -14.84, 9.434), (-0.4122, -14.43, 9.901), (-0.4283, -14.99, 9.0), (-1.33, -14.92, 9.223), (-0.4176, -14.62, 9.782), (-0.4221, -14.78, 9.623), (0.4215, -14.22, 9.975), (-0.4255, -14.89, 9.434), (0.4277, -14.43, 9.901), (-0.4276, -14.97, 9.223), (0.4333, -14.62, 9.782), (0.438, -14.78, 9.623), (1.217, -14.17, 9.975), (0.4416, -14.89, 9.434), (1.235, -14.38, 9.901), (0.4438, -14.97, 9.223), (1.284, -14.94, 9.0), (1.251, -14.57, 9.782), (1.265, -14.73, 9.623), (1.275, -14.85, 9.434), (2.1, -14.07, 9.975), (1.281, -14.92, 9.223), (2.131, -14.28, 9.901), (2.159, -14.46, 9.782), (2.182, -14.62, 9.623), (2.824, -13.94, 9.975), (2.2, -14.74, 9.434), (2.866, -14.15, 9.901), (2.979, -14.7, 9.0), (2.211, -14.81, 9.223), (2.904, -14.33, 9.782), (2.936, -14.49, 9.623), (2.959, -14.6, 9.434), (3.749, -13.72, 9.975), (2.974, -14.68, 9.223), (3.805, -13.92, 9.901), (3.855, -14.11, 9.782), (3.896, -14.26, 9.623), (4.395, -13.53, 9.975), (3.928, -14.37, 9.434), (4.46, -13.73, 9.901), (4.635, -14.27, 9.0), (3.947, -14.45, 9.223), (4.519, -13.91, 9.782), (4.568, -14.06, 9.623), (4.605, -14.17, 9.434), (5.345, -13.18, 9.975), (4.628, -14.24, 9.223), (5.425, -13.38, 9.901), (5.496, -13.55, 9.782), (5.908, -12.94, 9.975), (5.555, -13.7, 9.623), (5.996, -13.13, 9.901), (5.6, -13.81, 9.434), (6.075, -13.3, 9.782), (5.628, -13.88, 9.223), (6.231, -13.64, 9.0), (6.141, -13.45, 9.623), (6.19, -13.55, 9.434), (6.867, -12.46, 9.975), (6.221, -13.62, 9.223), (6.969, -12.64, 9.901), (7.06, -12.81, 9.782), (7.344, -12.18, 9.975), (7.137, -12.94, 9.623), (7.454, -12.36, 9.901), (7.194, -13.05, 9.434), (7.552, -12.52, 9.782), (7.746, -12.85, 9.0), (7.23, -13.11, 9.223), (7.633, -12.66, 9.623), (7.695, -12.76, 9.434), (7.733, -12.82, 9.223), (8.291, -11.56, 9.975), (8.415, -11.73, 9.901), (8.525, -11.88, 9.782), (8.685, -11.26, 9.975), (8.618, -12.01, 9.623), (8.814, -11.43, 9.901), (8.687, -12.11, 9.434), (8.93, -11.58, 9.782), (9.16, -11.88, 9.0), (8.73, -12.17, 9.223), (9.026, -11.71, 9.623), (9.099, -11.8, 9.434), (9.144, -11.86, 9.223), (9.6, -10.49, 9.975), (9.743, -10.65, 9.901), (9.912, -10.2, 9.975), (9.871, -10.79, 9.782), (10.06, -10.35, 9.901), (9.977, -10.91, 9.623), (10.19, -10.49, 9.782), (10.06, -10.99, 9.434), (10.3, -10.6, 9.623), (10.11, -11.05, 9.223), (10.45, -10.76, 9.0), (10.39, -10.69, 9.434), (10.44, -10.74, 9.223), (10.77, -9.285, 9.975), (10.93, -9.423, 9.901), (11.08, -9.547, 9.782), (11.2, -9.65, 9.623), (11.29, -9.728, 9.434), (11.61, -9.495, 9.0), (11.34, -9.776, 9.223), (11.8, -7.945, 9.975), (11.97, -8.063, 9.901), (12.13, -8.169, 9.782), (12.26, -8.258, 9.623), (12.36, -8.324, 9.434), (12.62, -8.11, 9.0), (12.42, -8.366, 9.223), (12.65, -6.494, 9.975), (12.84, -6.591, 9.901), (13.01, -6.678, 9.782), (13.15, -6.75, 9.623), (13.26, -6.804, 9.434), (13.46, -6.618, 9.0), (13.32, -6.838, 9.223), (13.33, -4.952, 9.975), (13.53, -5.026, 9.901), (13.71, -5.092, 9.782), (13.86, -5.147, 9.623), (13.97, -5.189, 9.434), (14.04, -5.214, 9.223), (14.13, -5.041, 9.0), (13.82, -3.341, 9.975), (14.03, -3.39, 9.901), (14.21, -3.435, 9.782), (14.37, -3.472, 9.623), (14.48, -3.5, 9.434), (14.56, -3.517, 9.223), (14.61, -3.397, 9.0), (14.12, -1.682, 9.975), (14.33, -1.707, 9.901), (14.52, -1.73, 9.782), (14.68, -1.748, 9.623), (14.8, -1.762, 9.434), (14.87, -1.771, 9.223), (11.92, 0.0, 9.923), (11.83, 1.437, 9.923), (11.09, 1.346, 9.696), (11.17, 0.0, 9.696), (11.57, 2.853, 9.923), (10.4, 1.263, 9.326), (10.48, 0.0, 9.326), (11.41, 3.434, 9.923), (10.84, 2.673, 9.696), (9.8, 1.19, 8.828), (9.872, 0.0, 8.828), (11.15, 4.227, 9.923), (10.7, 3.218, 9.696), (10.17, 2.507, 9.326), (9.306, 1.13, 8.222), (9.374, 0.0, 8.222), (10.44, 3.961, 9.696), (10.79, 5.059, 9.923), (10.03, 3.019, 9.326), (9.585, 2.362, 8.828), (10.55, 5.539, 9.923), (8.939, 1.085, 7.531), (9.004, 0.0, 7.531), (9.797, 3.715, 9.326), (10.11, 4.741, 9.696), (9.453, 2.844, 8.828), (9.102, 2.243, 8.222), (9.89, 5.191, 9.696), (8.713, 1.058, 6.78), (8.777, 0.0, 6.78), (8.7, 0.0, 6.0), (8.607, 1.267, 6.0), (9.941, 6.577, 9.923), (9.23, 3.501, 8.828), (9.487, 4.447, 9.326), (8.977, 2.701, 8.222), (8.743, 2.155, 7.531), (9.278, 4.869, 9.326), (9.315, 6.163, 9.696), (8.765, 3.324, 8.222), (8.938, 4.19, 8.828), (8.623, 2.594, 7.531), (8.522, 2.1, 6.78), (8.331, 2.506, 6.0), (8.741, 4.588, 8.828), (8.922, 7.904, 9.923), (8.738, 5.781, 9.326), (8.419, 3.193, 7.531), (8.488, 3.979, 8.222), (8.405, 2.529, 6.78), (8.3, 4.356, 8.222), (8.36, 7.407, 9.696), (8.233, 5.447, 8.828), (8.207, 3.112, 6.78), (7.877, 3.693, 6.0), (8.153, 3.822, 7.531), (7.904, 8.922, 9.923), (7.973, 4.185, 7.531), (7.843, 6.948, 9.326), (7.818, 5.172, 8.222), (7.947, 3.725, 6.78), (7.407, 8.36, 9.696), (7.772, 4.079, 6.78), (7.256, 4.8, 6.0), (7.389, 6.546, 8.828), (7.51, 4.968, 7.531), (6.771, 9.81, 9.923), (6.948, 7.843, 9.326), (6.209, 10.17, 9.923), (7.017, 6.216, 8.222), (7.32, 4.843, 6.78), (6.345, 9.192, 9.696), (6.546, 7.389, 8.828), (5.539, 10.55, 9.923), (5.819, 9.534, 9.696), (6.74, 5.971, 7.531), (5.952, 8.623, 9.326), (6.216, 7.017, 8.222), (5.191, 9.89, 9.696), (4.662, 10.97, 9.923), (5.458, 8.944, 9.326), (6.57, 5.82, 6.78), (6.48, 5.806, 6.0), (5.608, 8.124, 8.828), (4.227, 11.15, 9.923), (5.971, 6.74, 7.531), (4.869, 9.278, 9.326), (4.368, 10.28, 9.696), (5.143, 8.426, 8.828), (5.325, 7.715, 8.222), (3.961, 10.44, 9.696), (5.82, 6.57, 6.78), (5.565, 6.687, 6.0), (4.588, 8.741, 8.828), (3.015, 11.53, 9.923), (4.098, 9.643, 9.326), (4.883, 8.002, 8.222), (5.115, 7.411, 7.531), (3.715, 9.797, 9.326), (4.356, 8.3, 8.222), (2.825, 10.81, 9.696), (3.861, 9.085, 8.828), (4.691, 7.686, 7.531), (4.986, 7.223, 6.78), (4.532, 7.426, 6.0), (3.501, 9.23, 8.828), (1.437, 11.83, 9.923), (4.185, 7.973, 7.531), (2.65, 10.14, 9.326), (3.666, 8.627, 8.222), (4.572, 7.492, 6.78), (3.324, 8.765, 8.222), (1.346, 11.09, 9.696), (4.079, 7.772, 6.78), (3.403, 8.007, 6.0), (2.497, 9.551, 8.828), (3.522, 8.287, 7.531), (0.0, 11.92, 9.923), (3.193, 8.419, 7.531), (1.263, 10.4, 9.326), (-0.4353, 11.91, 9.923), (2.371, 9.069, 8.222), (3.433, 8.078, 6.78), (0.0, 11.17, 9.696), (3.112, 8.207, 6.78), (2.201, 8.417, 6.0), (1.19, 9.8, 8.828), (-0.4079, 11.16, 9.696), (-1.437, 11.83, 9.923), (2.278, 8.712, 7.531), (0.0, 10.48, 9.326), (1.13, 9.306, 8.222), (-2.165, 11.72, 9.923), (-0.3827, 10.47, 9.326), (-1.346, 11.09, 9.696), (2.22, 8.491, 6.78), (0.0, 9.872, 8.828), (-2.853, 11.57, 9.923), (1.085, 8.939, 7.531), (-2.029, 10.98, 9.696), (-0.3605, 9.865, 8.828), (-1.263, 10.4, 9.326), (0.0, 9.374, 8.222), (-2.673, 10.84, 9.696), (-3.849, 11.28, 9.923), (1.058, 8.713, 6.78), (0.9515, 8.648, 6.0), (-1.903, 10.3, 9.326), (-0.3424, 9.368, 8.222), (-1.19, 9.8, 8.828), (-4.227, 11.15, 9.923), (0.0, 9.004, 7.531), (-2.507, 10.17, 9.326), (-3.606, 10.57, 9.696), (-1.793, 9.707, 8.828), (-0.3289, 8.998, 7.531), (-1.13, 9.306, 8.222), (-3.961, 10.44, 9.696), (0.0, 8.777, 6.78), (-0.3177, 8.694, 6.0), (-2.362, 9.585, 8.828), (-5.45, 10.6, 9.923), (-3.383, 9.917, 9.326), (-1.703, 9.218, 8.222), (-0.3205, 8.771, 6.78), (-1.085, 8.939, 7.531), (-3.715, 9.797, 9.326), (-2.243, 9.102, 8.222), (-5.107, 9.933, 9.696), (-3.187, 9.343, 8.828), (-1.636, 8.855, 7.531), (-1.058, 8.713, 6.78), (-1.58, 8.555, 6.0), (-3.501, 9.23, 8.828), (-6.771, 9.81, 9.923), (-2.155, 8.743, 7.531), (-4.791, 9.318, 9.326), (-3.027, 8.872, 8.222), (-1.594, 8.631, 6.78), (-3.324, 8.765, 8.222), (-6.345, 9.192, 9.696), (-2.1, 8.522, 6.78), (-2.809, 8.234, 6.0), (-4.514, 8.779, 8.828), (-2.907, 8.522, 7.531), (-7.904, 8.922, 9.923), (-3.193, 8.419, 7.531), (-5.952, 8.623, 9.326), (-8.273, 8.581, 9.923), (-4.286, 8.337, 8.222), (-2.834, 8.307, 6.78), (-7.407, 8.36, 9.696), (-3.112, 8.207, 6.78), (-3.978, 7.737, 6.0), (-5.608, 8.124, 8.828), (-7.752, 8.041, 9.696), (-8.922, 7.904, 9.923), (-4.117, 8.008, 7.531), (-6.948, 7.843, 9.326), (-5.325, 7.715, 8.222), (-9.434, 7.285, 9.923), (-7.272, 7.543, 9.326), (-8.36, 7.407, 9.696), (-4.013, 7.806, 6.78), (-6.546, 7.389, 8.828), (-9.81, 6.771, 9.923), (-5.115, 7.411, 7.531), (-8.84, 6.826, 9.696), (-6.852, 7.107, 8.828), (-7.843, 6.948, 9.326), (-6.216, 7.017, 8.222), (-9.192, 6.345, 9.696), (-4.986, 7.223, 6.78), (-5.062, 7.076, 6.0), (-10.39, 5.834, 9.923), (-8.293, 6.404, 9.326), (-6.506, 6.748, 8.222), (-7.389, 6.546, 8.828), (-5.971, 6.74, 7.531), (-8.623, 5.952, 9.326), (-9.74, 5.466, 9.696), (-7.813, 6.033, 8.828), (-6.25, 6.482, 7.531), (-7.017, 6.216, 8.222), (-5.82, 6.57, 6.78), (-6.038, 6.263, 6.0), (-8.124, 5.608, 8.828), (-11.13, 4.258, 9.923), (-9.137, 5.128, 9.326), (-7.42, 5.729, 8.222), (-6.092, 6.318, 6.78), (-6.74, 5.971, 7.531), (-7.715, 5.325, 8.222), (-10.43, 3.99, 9.696), (-8.608, 4.831, 8.828), (-7.127, 5.503, 7.531), (-6.57, 5.82, 6.78), (-6.886, 5.317, 6.0), (-11.57, 2.853, 9.923), (-7.411, 5.115, 7.531), (-9.786, 3.743, 9.326), (-8.175, 4.588, 8.222), (-6.947, 5.364, 6.78), (-10.84, 2.673, 9.696), (-7.223, 4.986, 6.78), (-7.587, 4.258, 6.0), (-9.22, 3.526, 8.828), (-7.852, 4.407, 7.531), (-11.83, 1.437, 9.923), (-10.17, 2.507, 9.326), (-11.89, 0.8701, 9.923), (-8.756, 3.349, 8.222), (-7.654, 4.296, 6.78), (-11.09, 1.346, 9.696), (-9.585, 2.362, 8.828), (-11.92, 0.0, 9.923), (-11.14, 0.8153, 9.696), (-8.41, 3.217, 7.531), (-10.4, 1.263, 9.326), (-9.102, 2.243, 8.222), (-11.89, -0.8701, 9.923), (-11.17, 0.0, 9.696), (-10.45, 0.7648, 9.326), (-8.198, 3.135, 6.78), (-8.126, 3.108, 6.0), (-9.8, 1.19, 8.828), (-11.83, -1.437, 9.923), (-8.743, 2.155, 7.531), (-11.14, -0.8153, 9.696), (-10.48, 0.0, 9.326), (-9.845, 0.7206, 8.828), (-9.306, 1.13, 8.222), (-11.09, -1.346, 9.696), (-8.522, 2.1, 6.78), (-8.492, 1.892, 6.0), (-11.63, -2.592, 9.923), (-10.45, -0.7648, 9.326), (-9.872, 0.0, 8.828), (-9.349, 0.6843, 8.222), (-8.939, 1.085, 7.531), (-10.4, -1.263, 9.326), (-10.9, -2.429, 9.696), (-9.845, -0.7206, 8.828), (-9.374, 0.0, 8.222), (-8.98, 0.6573, 7.531), (-8.713, 1.058, 6.78), (-8.677, 0.6351, 6.0), (-9.8, -1.19, 8.828), (-11.15, -4.227, 9.923), (-10.23, -2.278, 9.326), (-9.349, -0.6843, 8.222), (-9.004, 0.0, 7.531), (-8.753, 0.6407, 6.78), (-9.306, -1.13, 8.222), (-10.44, -3.961, 9.696), (-9.635, -2.146, 8.828), (-8.98, -0.6573, 7.531), (-8.777, 0.0, 6.78), (-8.677, -0.6351, 6.0), (-10.55, -5.539, 9.923), (-8.939, -1.085, 7.531), (-9.797, -3.715, 9.326), (-9.15, -2.038, 8.222), (-8.753, -0.6407, 6.78), (-9.89, -5.191, 9.696), (-8.713, -1.058, 6.78), (-8.492, -1.892, 6.0), (-9.23, -3.501, 8.828), (-8.789, -1.958, 7.531), (-9.81, -6.771, 9.923), (-9.278, -4.869, 9.326), (-9.434, -7.285, 9.923), (-8.765, -3.324, 8.222), (-8.567, -1.908, 6.78), (-9.192, -6.345, 9.696), (-8.741, -4.588, 8.828), (-8.922, -7.904, 9.923), (-8.84, -6.826, 9.696), (-8.419, -3.193, 7.531), (-8.623, -5.952, 9.326), (-8.3, -4.356, 8.222), (-8.36, -7.407, 9.696), (-8.273, -8.581, 9.923), (-8.293, -6.404, 9.326), (-8.207, -3.112, 6.78), (-8.126, -3.108, 6.0), (-8.124, -5.608, 8.828), (-7.904, -8.922, 9.923), (-7.973, -4.185, 7.531), (-7.843, -6.948, 9.326), (-7.752, -8.041, 9.696), (-7.813, -6.033, 8.828), (-7.715, -5.325, 8.222), (-7.407, -8.36, 9.696), (-7.772, -4.079, 6.78), (-7.587, -4.258, 6.0), (-6.936, -9.694, 9.923), (-7.389, -6.546, 8.828), (-7.272, -7.543, 9.326), (-7.42, -5.729, 8.222), (-7.411, -5.115, 7.531), (-6.948, -7.843, 9.326), (-6.499, -9.084, 9.696), (-7.017, -6.216, 8.222), (-6.852, -7.107, 8.828), (-7.127, -5.503, 7.531), (-7.223, -4.986, 6.78), (-6.886, -5.317, 6.0), (-6.546, -7.389, 8.828), (-5.539, -10.55, 9.923), (-6.097, -8.521, 9.326), (-6.74, -5.971, 7.531), (-6.506, -6.748, 8.222), (-6.947, -5.364, 6.78), (-6.216, -7.017, 8.222), (-5.191, -9.89, 9.696), (-5.744, -8.028, 8.828), (-6.57, -5.82, 6.78), (-6.038, -6.263, 6.0), (-6.25, -6.482, 7.531), (-4.227, -11.15, 9.923), (-5.971, -6.74, 7.531), (-4.869, -9.278, 9.326), (-3.849, -11.28, 9.923), (-5.454, -7.624, 8.222), (-6.092, -6.318, 6.78), (-3.961, -10.44, 9.696), (-5.82, -6.57, 6.78), (-5.062, -7.076, 6.0), (-4.588, -8.741, 8.828), (-3.606, -10.57, 9.696), (-5.239, -7.323, 7.531), (-2.853, -11.57, 9.923), (-3.715, -9.797, 9.326), (-2.165, -11.72, 9.923), (-4.356, -8.3, 8.222), (-3.383, -9.917, 9.326), (-5.107, -7.138, 6.78), (-2.673, -10.84, 9.696), (-3.501, -9.23, 8.828), (-1.437, -11.83, 9.923), (-2.029, -10.98, 9.696), (-4.185, -7.973, 7.531), (-3.187, -9.343, 8.828), (-2.507, -10.17, 9.326), (-3.324, -8.765, 8.222), (-1.346, -11.09, 9.696), (-0.4353, -11.91, 9.923), (-1.903, -10.3, 9.326), (-4.079, -7.772, 6.78), (-3.978, -7.737, 6.0), (-3.027, -8.872, 8.222), (-2.362, -9.585, 8.828), (0.0, -11.92, 9.923), (-3.193, -8.419, 7.531), (-1.263, -10.4, 9.326), (-0.4079, -11.16, 9.696), (-1.793, -9.707, 8.828), (-2.907, -8.522, 7.531), (-2.243, -9.102, 8.222), (0.0, -11.17, 9.696), (-3.112, -8.207, 6.78), (-2.809, -8.234, 6.0), (-1.19, -9.8, 8.828), (1.304, -11.85, 9.923), (-0.3827, -10.47, 9.326), (-1.703, -9.218, 8.222), (-2.834, -8.307, 6.78), (-2.155, -8.743, 7.531), (0.0, -10.48, 9.326), (-1.13, -9.306, 8.222), (1.222, -11.1, 9.696), (-0.3605, -9.865, 8.828), (-1.636, -8.855, 7.531), (-2.1, -8.522, 6.78), (-1.58, -8.555, 6.0), (0.0, -9.872, 8.828), (2.853, -11.57, 9.923), (-1.085, -8.939, 7.531), (1.146, -10.41, 9.326), (-0.3424, -9.368, 8.222), (-1.594, -8.631, 6.78), (0.0, -9.374, 8.222), (2.673, -10.84, 9.696), (-1.058, -8.713, 6.78), (-0.3177, -8.694, 6.0), (1.08, -9.812, 8.828), (-0.3289, -8.998, 7.531), (4.227, -11.15, 9.923), (0.0, -9.004, 7.531), (2.507, -10.17, 9.326), (4.662, -10.97, 9.923), (1.025, -9.318, 8.222), (-0.3205, -8.771, 6.78), (3.961, -10.44, 9.696), (0.0, -8.777, 6.78), (0.9515, -8.648, 6.0), (2.362, -9.585, 8.828), (4.368, -10.28, 9.696), (5.539, -10.55, 9.923), (0.9848, -8.95, 7.531), (3.715, -9.797, 9.326), (2.243, -9.102, 8.222), (6.209, -10.17, 9.923), (4.098, -9.643, 9.326), (5.191, -9.89, 9.696), (0.9599, -8.724, 6.78), (3.501, -9.23, 8.828), (6.771, -9.81, 9.923), (2.155, -8.743, 7.531), (5.819, -9.534, 9.696), (3.861, -9.085, 8.828), (4.869, -9.278, 9.326), (3.324, -8.765, 8.222), (6.345, -9.192, 9.696), (7.625, -9.162, 9.923), (2.1, -8.522, 6.78), (2.201, -8.417, 6.0), (5.458, -8.944, 9.326), (3.666, -8.627, 8.222), (4.588, -8.741, 8.828), (3.193, -8.419, 7.531), (5.952, -8.623, 9.326), (7.145, -8.585, 9.696), (5.143, -8.426, 8.828), (3.522, -8.287, 7.531), (4.356, -8.3, 8.222), (3.112, -8.207, 6.78), (3.403, -8.007, 6.0), (5.608, -8.124, 8.828), (8.877, -7.954, 9.923), (6.702, -8.054, 9.326), (4.883, -8.002, 8.222), (3.433, -8.078, 6.78), (4.185, -7.973, 7.531), (5.325, -7.715, 8.222), (8.319, -7.453, 9.696), (6.315, -7.588, 8.828), (4.691, -7.686, 7.531), (4.079, -7.772, 6.78), (4.532, -7.426, 6.0), (9.81, -6.771, 9.923), (5.115, -7.411, 7.531), (7.804, -6.992, 9.326), (5.996, -7.205, 8.222), (4.572, -7.492, 6.78), (9.192, -6.345, 9.696), (4.986, -7.223, 6.78), (5.565, -6.687, 6.0), (7.352, -6.587, 8.828), (5.76, -6.921, 7.531), (10.55, -5.539, 9.923), (8.623, -5.952, 9.326), (10.79, -5.059, 9.923), (6.982, -6.256, 8.222), (5.614, -6.746, 6.78), (6.48, -5.806, 6.0), (9.89, -5.191, 9.696), (8.124, -5.608, 8.828), (10.11, -4.741, 9.696), (11.15, -4.227, 9.923), (6.706, -6.009, 7.531), (9.278, -4.869, 9.326), (7.715, -5.325, 8.222), (11.41, -3.434, 9.923), (9.487, -4.447, 9.326), (10.44, -3.961, 9.696), (6.537, -5.857, 6.78), (8.741, -4.588, 8.828), (11.57, -2.853, 9.923), (7.411, -5.115, 7.531), (10.7, -3.218, 9.696), (8.938, -4.19, 8.828), (9.797, -3.715, 9.326), (8.3, -4.356, 8.222), (10.84, -2.673, 9.696), (7.223, -4.986, 6.78), (7.256, -4.8, 6.0), (11.79, -1.736, 9.923), (10.03, -3.019, 9.326), (8.488, -3.979, 8.222), (9.23, -3.501, 8.828), (7.973, -4.185, 7.531), (10.17, -2.507, 9.326), (11.05, -1.626, 9.696), (9.453, -2.844, 8.828), (8.153, -3.822, 7.531), (8.765, -3.324, 8.222), (7.772, -4.079, 6.78), (7.877, -3.693, 6.0), (9.585, -2.362, 8.828), (10.37, -1.526, 9.326), (8.977, -2.701, 8.222), (7.947, -3.725, 6.78), (8.419, -3.193, 7.531), (9.102, -2.243, 8.222), (9.766, -1.437, 8.828), (8.623, -2.594, 7.531), (8.207, -3.112, 6.78), (8.331, -2.506, 6.0), (8.743, -2.155, 7.531), (9.274, -1.365, 8.222), (8.405, -2.529, 6.78), (8.522, -2.1, 6.78), (8.607, -1.267, 6.0), (8.909, -1.311, 7.531), (8.683, -1.278, 6.78), (15.0, 0.0, 0.0), (14.91, 1.65, 0.0), (14.64, 3.28, 0.0), (14.19, 4.87, 0.0), (13.57, 6.402, 0.0), (12.78, 7.855, 0.0), (11.84, 9.213, 0.0), (10.75, 10.46, 0.0), (9.536, 11.58, 0.0), (8.204, 12.56, 0.0), (6.773, 13.38, 0.0), (5.26, 14.05, 0.0), (3.682, 14.54, 0.0), (2.06, 14.86, 0.0), (0.4133, 14.99, 0.0), (-1.239, 14.95, 0.0), (-2.876, 14.72, 0.0), (-4.478, 14.32, 0.0), (-6.025, 13.74, 0.0), (-7.5, 12.99, 0.0), (-8.884, 12.09, 0.0), (-10.16, 11.04, 0.0), (-11.31, 9.851, 0.0), (-12.33, 8.547, 0.0), (-13.19, 7.139, 0.0), (-13.9, 5.645, 0.0), (-14.43, 4.082, 0.0), (-14.8, 2.469, 0.0), (-14.98, 0.8263, 0.0), (-14.98, -0.8263, 0.0), (-14.8, -2.469, 0.0), (-14.43, -4.082, 0.0), (-13.9, -5.645, 0.0), (-13.19, -7.139, 0.0), (-12.33, -8.547, 0.0), (-11.31, -9.851, 0.0), (-10.16, -11.04, 0.0), (-8.884, -12.09, 0.0), (-7.5, -12.99, 0.0), (-6.025, -13.74, 0.0), (-4.478, -14.32, 0.0), (-2.876, -14.72, 0.0), (-1.239, -14.95, 0.0), (0.4133, -14.99, 0.0), (2.06, -14.86, 0.0), (3.682, -14.54, 0.0), (5.26, -14.05, 0.0), (6.773, -13.38, 0.0), (8.204, -12.56, 0.0), (9.536, -11.58, 0.0), (10.75, -10.46, 0.0), (11.84, -9.213, 0.0), (12.78, -7.855, 0.0), (13.57, -6.402, 0.0), (14.19, -4.87, 0.0), (14.64, -3.28, 0.0), (14.91, -1.65, 0.0), (8.7, 0.0, 0.0), (8.607, 1.267, 0.0), (8.331, 2.506, 0.0), (7.877, 3.693, 0.0), (7.256, 4.8, 0.0), (6.48, 5.806, 0.0), (5.565, 6.687, 0.0), (4.532, 7.426, 0.0), (3.403, 8.007, 0.0), (2.201, 8.417, 0.0), (0.9515, 8.648, 0.0), (-0.3177, 8.694, 0.0), (-1.58, 8.555, 0.0), (-2.809, 8.234, 0.0), (-3.978, 7.737, 0.0), (-5.062, 7.076, 0.0), (-6.038, 6.263, 0.0), (-6.886, 5.317, 0.0), (-7.587, 4.258, 0.0), (-8.126, 3.108, 0.0), (-8.492, 1.892, 0.0), (-8.677, 0.6351, 0.0), (-8.677, -0.6351, 0.0), (-8.492, -1.892, 0.0), (-8.126, -3.108, 0.0), (-7.587, -4.258, 0.0), (-6.886, -5.317, 0.0), (-6.038, -6.263, 0.0), (-5.062, -7.076, 0.0), (-3.978, -7.737, 0.0), (-2.809, -8.234, 0.0), (-1.58, -8.555, 0.0), (-0.3177, -8.694, 0.0), (0.9515, -8.648, 0.0), (2.201, -8.417, 0.0), (3.403, -8.007, 0.0), (4.532, -7.426, 0.0), (5.565, -6.687, 0.0), (6.48, -5.806, 0.0), (7.256, -4.8, 0.0), (7.877, -3.693, 0.0), (8.331, -2.506, 0.0), (8.607, -1.267, 0.0)], [], [(0, 1, 2), (3, 1, 0), (3, 4, 1), (5, 0, 2), (5, 2, 6), (7, 4, 3), (7, 8, 4), (9, 5, 6), (9, 6, 10), (11, 12, 8), (11, 8, 7), (13, 10, 14), (13, 9, 10), (15, 12, 11), (15, 16, 12), (17, 14, 18), (17, 13, 14), (19, 16, 15), (19, 20, 16), (21, 18, 22), (21, 17, 18), (23, 24, 20), (23, 20, 19), (25, 22, 26), (25, 21, 22), (27, 28, 24), (27, 24, 23), (29, 26, 30), (29, 25, 26), (31, 32, 28), (31, 28, 27), (33, 30, 34), (33, 29, 30), (35, 36, 32), (35, 32, 31), (37, 34, 38), (37, 33, 34), (39, 36, 35), (40, 36, 39), (41, 38, 42), (41, 37, 38), (43, 40, 39), (44, 40, 43), (45, 41, 42), (46, 44, 43), (47, 45, 42), (48, 44, 46), (49, 48, 46), (50, 45, 47), (51, 50, 47), (52, 48, 49), (53, 52, 49), (54, 50, 51), (55, 54, 51), (56, 52, 53), (57, 56, 53), (58, 54, 55), (59, 58, 55), (60, 56, 57), (61, 60, 57), (62, 58, 59), (63, 62, 59), (64, 60, 61), (65, 64, 61), (66, 62, 63), (67, 66, 63), (68, 64, 65), (69, 68, 65), (70, 66, 67), (71, 70, 67), (72, 68, 69), (73, 72, 69), (74, 70, 71), (75, 74, 71), (76, 74, 75), (77, 72, 73), (77, 73, 78), (79, 76, 75), (80, 78, 81), (80, 77, 78), (82, 83, 76), (82, 76, 79), (84, 81, 85), (84, 80, 81), (86, 87, 83), (86, 83, 82), (88, 85, 89), (88, 84, 85), (90, 91, 87), (90, 87, 86), (92, 89, 93), (92, 88, 89), (94, 95, 91), (94, 91, 90), (96, 92, 93), (96, 93, 97), (98, 99, 95), (98, 95, 94), (100, 96, 97), (100, 97, 101), (102, 103, 99), (102, 99, 98), (104, 100, 101), (104, 103, 102), (104, 101, 103), (105, 106, 107), (105, 108, 106), (109, 110, 79), (79, 110, 82), (111, 112, 109), (109, 112, 110), (113, 114, 111), (111, 114, 112), (115, 116, 113), (113, 116, 114), (107, 117, 115), (115, 117, 116), (106, 118, 107), (108, 118, 106), (107, 118, 117), (119, 118, 108), (82, 120, 86), (110, 120, 82), (120, 121, 86), (110, 121, 120), (112, 121, 110), (114, 122, 112), (112, 122, 121), (116, 123, 114), (114, 123, 122), (117, 124, 116), (116, 124, 123), (117, 125, 124), (126, 125, 119), (127, 125, 126), (118, 125, 117), (119, 125, 118), (86, 128, 90), (121, 129, 86), (86, 129, 128), (128, 129, 90), (122, 130, 121), (121, 130, 129), (122, 131, 130), (123, 131, 122), (124, 132, 123), (123, 132, 131), (125, 132, 124), (127, 133, 125), (125, 133, 132), (90, 134, 94), (134, 135, 94), (90, 135, 134), (129, 135, 90), (129, 136, 135), (130, 136, 129), (135, 136, 94), (131, 137, 130), (130, 137, 136), (131, 138, 137), (132, 138, 131), (133, 139, 132), (127, 139, 133), (132, 139, 138), (140, 139, 127), (94, 141, 98), (136, 142, 94), (141, 142, 98), (94, 142, 141), (136, 143, 142), (137, 143, 136), (138, 144, 137), (137, 144, 143), (138, 145, 144), (139, 145, 138), (140, 145, 139), (146, 145, 140), (98, 147, 102), (98, 148, 147), (142, 148, 98), (147, 148, 102), (142, 149, 148), (143, 149, 142), (143, 150, 149), (144, 150, 143), (146, 151, 145), (145, 151, 144), (144, 151, 150), (152, 151, 146), (102, 153, 104), (153, 154, 104), (102, 155, 153), (148, 155, 102), (155, 156, 153), (153, 156, 154), (149, 157, 148), (148, 157, 155), (155, 158, 156), (149, 159, 157), (150, 159, 149), (155, 160, 158), (157, 160, 155), (151, 161, 150), (150, 161, 159), (152, 161, 151), (162, 161, 152), (159, 163, 157), (157, 163, 160), (161, 164, 159), (159, 164, 163), (165, 164, 162), (162, 164, 161), (156, 166, 154), (104, 166, 100), (154, 166, 104), (156, 167, 166), (158, 167, 156), (158, 168, 167), (166, 169, 100), (160, 170, 158), (163, 170, 160), (158, 170, 168), (167, 171, 166), (166, 171, 169), (163, 172, 170), (168, 173, 167), (167, 173, 171), (164, 174, 163), (165, 174, 164), (163, 174, 172), (170, 175, 168), (168, 175, 173), (172, 176, 170), (170, 176, 175), (177, 178, 165), (165, 178, 174), (172, 178, 176), (174, 178, 172), (100, 179, 96), (169, 179, 100), (171, 179, 169), (171, 180, 179), (175, 181, 173), (173, 181, 171), (171, 181, 180), (179, 182, 96), (175, 183, 181), (179, 184, 182), (180, 184, 179), (176, 185, 175), (175, 185, 183), (181, 186, 180), (180, 186, 184), (177, 187, 178), (178, 187, 176), (176, 187, 185), (181, 188, 186), (183, 188, 181), (185, 189, 183), (183, 189, 188), (96, 190, 92), (184, 190, 182), (182, 190, 96), (177, 191, 187), (185, 191, 189), (187, 191, 185), (192, 191, 177), (184, 193, 190), (186, 194, 184), (188, 194, 186), (184, 194, 193), (190, 195, 92), (188, 196, 194), (190, 197, 195), (193, 197, 190), (189, 198, 188), (188, 198, 196), (193, 199, 197), (194, 199, 193), (191, 200, 189), (192, 200, 191), (189, 200, 198), (196, 201, 194), (194, 201, 199), (198, 202, 196), (196, 202, 201), (92, 203, 88), (195, 203, 92), (197, 203, 195), (192, 204, 200), (200, 204, 198), (198, 204, 202), (205, 204, 192), (197, 206, 203), (199, 207, 197), (197, 207, 206), (202, 208, 201), (201, 208, 199), (199, 208, 207), (203, 209, 88), (204, 210, 202), (202, 210, 208), (206, 211, 203), (203, 211, 209), (205, 212, 204), (204, 212, 210), (207, 213, 206), (206, 213, 211), (207, 214, 213), (208, 214, 207), (212, 215, 210), (208, 215, 214), (210, 215, 208), (88, 216, 84), (209, 216, 88), (211, 216, 209), (212, 217, 215), (218, 217, 205), (205, 217, 212), (211, 219, 216), (213, 220, 211), (214, 220, 213), (211, 220, 219), (215, 221, 214), (214, 221, 220), (216, 222, 84), (219, 222, 216), (215, 223, 221), (219, 224, 222), (215, 225, 223), (217, 225, 215), (218, 225, 217), (220, 226, 219), (219, 226, 224), (221, 227, 220), (223, 227, 221), (220, 227, 226), (223, 228, 227), (84, 229, 80), (222, 229, 84), (224, 229, 222), (223, 230, 228), (218, 230, 225), (231, 230, 218), (225, 230, 223), (224, 232, 229), (226, 233, 224), (224, 233, 232), (227, 234, 226), (226, 234, 233), (229, 235, 80), (232, 235, 229), (228, 236, 227), (227, 236, 234), (232, 237, 235), (230, 238, 228), (231, 238, 230), (228, 238, 236), (233, 239, 232), (234, 239, 233), (232, 239, 237), (236, 240, 234), (234, 240, 239), (80, 241, 77), (235, 241, 80), (238, 242, 236), (236, 242, 240), (237, 243, 235), (235, 243, 241), (231, 244, 238), (238, 244, 242), (245, 244, 231), (239, 246, 237), (237, 246, 243), (240, 247, 239), (242, 247, 240), (239, 247, 246), (241, 248, 77), (242, 249, 247), (241, 250, 248), (243, 250, 241), (242, 251, 249), (244, 251, 242), (245, 251, 244), (243, 252, 250), (246, 252, 243), (246, 253, 252), (247, 253, 246), (77, 254, 72), (248, 254, 77), (251, 255, 249), (247, 255, 253), (249, 255, 247), (250, 256, 248), (248, 256, 254), (252, 256, 250), (245, 257, 251), (258, 257, 245), (251, 257, 255), (252, 259, 256), (253, 260, 252), (255, 260, 253), (252, 260, 259), (255, 261, 260), (254, 262, 72), (257, 263, 255), (258, 263, 257), (255, 263, 261), (256, 264, 254), (254, 264, 262), (259, 264, 256), (259, 265, 264), (260, 266, 259), (259, 266, 265), (262, 267, 72), (72, 267, 68), (261, 268, 260), (263, 268, 261), (260, 268, 266), (264, 269, 262), (262, 269, 267), (258, 270, 263), (263, 270, 268), (271, 270, 258), (265, 272, 264), (264, 272, 269), (265, 273, 272), (266, 273, 265), (268, 273, 266), (268, 274, 273), (267, 275, 68), (270, 276, 268), (271, 276, 270), (268, 276, 274), (267, 277, 275), (269, 277, 267), (269, 278, 277), (272, 278, 269), (68, 279, 64), (275, 279, 68), (277, 279, 275), (273, 280, 272), (272, 280, 278), (278, 281, 277), (277, 281, 279), (274, 282, 273), (276, 282, 274), (273, 282, 280), (278, 283, 281), (276, 284, 282), (271, 284, 276), (285, 284, 271), (280, 286, 278), (282, 286, 280), (278, 286, 283), (282, 287, 286), (279, 288, 64), (284, 289, 282), (285, 289, 284), (282, 289, 287), (279, 290, 288), (281, 290, 279), (281, 291, 290), (283, 291, 281), (288, 292, 64), (64, 292, 60), (286, 293, 283), (283, 293, 291), (290, 294, 288), (288, 294, 292), (286, 295, 293), (287, 295, 286), (291, 296, 290), (290, 296, 294), (285, 297, 289), (289, 297, 287), (287, 297, 295), (298, 297, 285), (295, 299, 293), (293, 299, 291), (291, 299, 296), (295, 300, 299), (297, 300, 295), (298, 301, 297), (297, 301, 300), (292, 302, 60), (292, 303, 302), (294, 303, 292), (296, 303, 294), (296, 304, 303), (60, 305, 56), (302, 305, 60), (296, 306, 304), (299, 306, 296), (300, 306, 299), (303, 307, 302), (302, 307, 305), (300, 308, 306), (303, 309, 307), (304, 309, 303), (298, 310, 301), (301, 310, 300), (300, 310, 308), (311, 310, 298), (306, 312, 304), (304, 312, 309), (308, 313, 306), (306, 313, 312), (310, 314, 308), (311, 314, 310), (308, 314, 313), (305, 315, 56), (307, 316, 305), (305, 316, 315), (309, 317, 307), (307, 317, 316), (56, 318, 52), (315, 318, 56), (312, 319, 309), (313, 319, 312), (309, 319, 317), (316, 320, 315), (317, 320, 316), (315, 320, 318), (313, 321, 319), (317, 322, 320), (313, 323, 321), (311, 323, 314), (314, 323, 313), (324, 323, 311), (317, 325, 322), (319, 325, 317), (319, 326, 325), (321, 326, 319), (323, 327, 321), (324, 327, 323), (321, 327, 326), (52, 328, 48), (318, 328, 52), (320, 329, 318), (318, 329, 328), (322, 330, 320), (320, 330, 329), (325, 331, 322), (322, 331, 330), (326, 332, 325), (325, 332, 331), (331, 332, 333), (324, 334, 327), (327, 334, 326), (326, 334, 332), (332, 334, 333), (333, 334, 324), (328, 335, 48), (329, 336, 328), (328, 336, 335), (329, 337, 336), (330, 337, 329), (333, 338, 331), (330, 338, 337), (331, 338, 330), (333, 339, 338), (338, 339, 340), (333, 341, 339), (339, 341, 340), (340, 341, 333), (335, 342, 48), (48, 342, 44), (335, 343, 342), (336, 343, 335), (336, 344, 343), (337, 344, 336), (340, 345, 338), (338, 345, 337), (337, 345, 344), (340, 346, 345), (345, 346, 347), (340, 348, 346), (346, 348, 347), (347, 348, 340), (44, 349, 40), (40, 349, 36), (342, 349, 44), (344, 350, 343), (343, 350, 342), (342, 350, 349), (344, 351, 350), (347, 352, 345), (345, 352, 344), (344, 352, 351), (347, 353, 352), (352, 353, 354), (347, 355, 353), (353, 355, 354), (354, 355, 347), (36, 356, 32), (349, 356, 36), (349, 357, 356), (350, 357, 349), (351, 357, 350), (351, 358, 357), (352, 359, 351), (354, 359, 352), (351, 359, 358), (354, 360, 359), (360, 361, 362), (354, 361, 360), (362, 361, 354), (32, 363, 28), (356, 363, 32), (356, 364, 363), (358, 364, 357), (357, 364, 356), (358, 365, 364), (359, 366, 358), (360, 366, 359), (358, 366, 365), (362, 367, 360), (360, 367, 366), (362, 368, 367), (367, 368, 369), (369, 368, 362), (363, 370, 28), (363, 371, 370), (364, 371, 363), (365, 371, 364), (366, 372, 365), (365, 372, 371), (366, 373, 372), (366, 374, 373), (367, 374, 366), (369, 374, 367), (369, 375, 374), (376, 375, 369), (28, 377, 24), (370, 377, 28), (371, 378, 370), (370, 378, 377), (372, 379, 371), (371, 379, 378), (373, 380, 372), (372, 380, 379), (374, 381, 373), (373, 381, 380), (375, 382, 374), (376, 382, 375), (374, 382, 381), (383, 382, 376), (384, 382, 383), (24, 385, 20), (378, 385, 377), (377, 385, 24), (385, 386, 20), (378, 386, 385), (378, 387, 386), (379, 387, 378), (380, 388, 379), (381, 388, 380), (379, 388, 387), (381, 389, 388), (382, 389, 381), (384, 390, 382), (382, 390, 389), (20, 391, 16), (386, 392, 20), (391, 392, 16), (20, 392, 391), (387, 393, 386), (386, 393, 392), (389, 394, 388), (388, 394, 387), (387, 394, 393), (390, 395, 389), (389, 395, 394), (384, 396, 390), (390, 396, 395), (397, 396, 384), (16, 398, 12), (16, 399, 398), (398, 399, 12), (392, 399, 16), (392, 400, 399), (393, 400, 392), (399, 400, 12), (394, 401, 393), (393, 401, 400), (395, 401, 394), (395, 402, 401), (395, 403, 402), (396, 403, 395), (397, 403, 396), (404, 403, 397), (12, 405, 8), (12, 406, 405), (405, 406, 8), (406, 407, 8), (12, 407, 406), (400, 407, 12), (401, 408, 400), (400, 408, 407), (401, 409, 408), (402, 409, 401), (402, 410, 409), (403, 410, 402), (404, 410, 403), (411, 410, 404), (8, 412, 4), (407, 413, 8), (412, 413, 4), (8, 413, 412), (408, 414, 407), (407, 414, 413), (409, 415, 408), (408, 415, 414), (410, 416, 409), (411, 416, 410), (409, 416, 415), (417, 416, 411), (4, 418, 1), (413, 419, 4), (418, 419, 1), (4, 419, 418), (414, 420, 413), (413, 420, 419), (415, 421, 414), (414, 421, 420), (422, 423, 417), (424, 423, 422), (417, 423, 416), (416, 423, 415), (415, 423, 421), (1, 425, 2), (419, 426, 1), (420, 426, 419), (1, 426, 425), (425, 427, 2), (421, 428, 420), (420, 428, 426), (425, 429, 427), (421, 430, 428), (426, 431, 425), (425, 431, 429), (424, 432, 423), (421, 432, 430), (423, 432, 421), (426, 433, 431), (428, 433, 426), (430, 433, 428), (432, 434, 430), (430, 434, 433), (435, 436, 424), (424, 436, 432), (432, 436, 434), (2, 437, 6), (427, 437, 2), (429, 438, 427), (427, 438, 437), (429, 439, 438), (431, 439, 429), (437, 440, 6), (431, 441, 439), (433, 441, 431), (437, 442, 440), (438, 442, 437), (439, 442, 438), (433, 443, 441), (434, 443, 433), (439, 444, 442), (434, 445, 443), (435, 445, 436), (436, 445, 434), (439, 446, 444), (441, 446, 439), (443, 447, 441), (441, 447, 446), (445, 447, 443), (448, 449, 435), (445, 449, 447), (435, 449, 445), (440, 450, 6), (6, 450, 10), (442, 451, 440), (440, 451, 450), (444, 452, 442), (442, 452, 451), (450, 453, 10), (446, 454, 444), (444, 454, 452), (447, 454, 446), (451, 455, 450), (450, 455, 453), (452, 455, 451), (447, 456, 454), (454, 457, 452), (452, 457, 455), (448, 458, 449), (449, 458, 447), (447, 458, 456), (454, 459, 457), (456, 459, 454), (456, 460, 459), (10, 461, 14), (455, 461, 453), (453, 461, 10), (462, 463, 448), (458, 463, 456), (456, 463, 460), (448, 463, 458), (455, 464, 461), (457, 465, 455), (455, 465, 464), (461, 466, 14), (457, 467, 465), (459, 467, 457), (460, 467, 459), (461, 468, 466), (464, 468, 461), (463, 469, 460), (460, 469, 467), (464, 470, 468), (465, 470, 464), (462, 471, 463), (463, 471, 469), (467, 472, 465), (465, 472, 470), (467, 473, 472), (469, 473, 467), (14, 474, 18), (466, 474, 14), (475, 476, 462), (462, 476, 471), (471, 476, 469), (469, 476, 473), (466, 477, 474), (468, 477, 466), (470, 477, 468), (470, 478, 477), (472, 478, 470), (472, 479, 478), (474, 480, 18), (472, 481, 479), (473, 481, 472), (478, 482, 477), (474, 482, 480), (477, 482, 474), (473, 483, 481), (476, 483, 473), (475, 483, 476), (478, 484, 482), (481, 485, 479), (478, 485, 484), (479, 485, 478), (481, 486, 485), (480, 487, 18), (18, 487, 22), (488, 489, 475), (483, 489, 481), (475, 489, 483), (481, 489, 486), (482, 490, 480), (480, 490, 487), (484, 491, 482), (482, 491, 490), (485, 492, 484), (484, 492, 491), (487, 493, 22), (490, 493, 487), (486, 494, 485), (489, 494, 486), (485, 494, 492), (490, 495, 493), (488, 496, 489), (489, 496, 494), (491, 497, 490), (490, 497, 495), (492, 498, 491), (494, 498, 492), (491, 498, 497), (22, 499, 26), (493, 499, 22), (494, 500, 498), (493, 501, 499), (495, 501, 493), (502, 503, 488), (488, 503, 496), (496, 503, 494), (494, 503, 500), (495, 504, 501), (497, 504, 495), (498, 505, 497), (497, 505, 504), (499, 506, 26), (498, 507, 505), (500, 507, 498), (503, 507, 500), (499, 508, 506), (501, 508, 499), (502, 509, 503), (503, 509, 507), (504, 510, 501), (501, 510, 508), (505, 511, 504), (504, 511, 510), (26, 512, 30), (506, 512, 26), (505, 513, 511), (507, 513, 505), (506, 514, 512), (508, 514, 506), (510, 514, 508), (507, 515, 513), (516, 515, 502), (502, 515, 509), (509, 515, 507), (510, 517, 514), (511, 518, 510), (513, 518, 511), (510, 518, 517), (513, 519, 518), (512, 520, 30), (515, 521, 513), (516, 521, 515), (513, 521, 519), (512, 522, 520), (514, 522, 512), (514, 523, 522), (517, 523, 514), (518, 524, 517), (517, 524, 523), (520, 525, 30), (30, 525, 34), (518, 526, 524), (519, 526, 518), (520, 527, 525), (522, 527, 520), (528, 529, 516), (516, 529, 521), (521, 529, 519), (519, 529, 526), (522, 530, 527), (523, 530, 522), (524, 531, 523), (523, 531, 530), (524, 532, 531), (526, 532, 524), (525, 533, 34), (527, 533, 525), (528, 534, 529), (529, 534, 526), (526, 534, 532), (527, 535, 533), (530, 536, 527), (527, 536, 535), (530, 537, 536), (531, 537, 530), (532, 537, 531), (533, 538, 34), (34, 538, 38), (532, 539, 537), (535, 540, 533), (536, 540, 535), (533, 540, 538), (541, 542, 528), (528, 542, 534), (534, 542, 532), (532, 542, 539), (536, 543, 540), (537, 544, 536), (539, 544, 537), (536, 544, 543), (542, 545, 539), (539, 545, 544), (538, 546, 38), (541, 547, 542), (542, 547, 545), (538, 548, 546), (540, 548, 538), (540, 549, 548), (543, 549, 540), (38, 550, 42), (546, 550, 38), (543, 551, 549), (544, 551, 543), (546, 552, 550), (548, 552, 546), (544, 553, 551), (545, 553, 544), (549, 554, 548), (548, 554, 552), (547, 555, 545), (545, 555, 553), (556, 555, 541), (541, 555, 547), (549, 557, 554), (551, 557, 549), (553, 558, 551), (551, 558, 557), (552, 559, 550), (550, 559, 42), (553, 560, 558), (555, 560, 553), (556, 560, 555), (552, 561, 559), (552, 562, 561), (554, 562, 552), (559, 563, 42), (42, 563, 47), (557, 564, 554), (554, 564, 562), (559, 565, 563), (561, 565, 559), (558, 566, 557), (557, 566, 564), (562, 567, 561), (561, 567, 565), (568, 569, 556), (556, 569, 560), (560, 569, 558), (558, 569, 566), (564, 570, 562), (562, 570, 567), (566, 571, 564), (564, 571, 570), (569, 571, 566), (568, 572, 569), (569, 572, 571), (563, 573, 47), (565, 574, 563), (563, 574, 573), (567, 575, 565), (565, 575, 574), (573, 576, 47), (47, 576, 51), (574, 576, 573), (567, 577, 575), (570, 577, 567), (574, 578, 576), (571, 579, 570), (570, 579, 577), (575, 580, 574), (574, 580, 578), (581, 582, 568), (568, 582, 572), (572, 582, 571), (571, 582, 579), (577, 583, 575), (575, 583, 580), (577, 584, 583), (579, 584, 577), (582, 584, 579), (582, 585, 584), (581, 585, 582), (576, 586, 51), (576, 587, 586), (580, 587, 578), (578, 587, 576), (51, 588, 55), (586, 588, 51), (580, 589, 587), (586, 590, 588), (587, 590, 586), (580, 591, 589), (583, 591, 580), (589, 592, 587), (587, 592, 590), (583, 593, 591), (584, 593, 583), (589, 594, 592), (591, 594, 589), (585, 595, 584), (581, 595, 585), (596, 595, 581), (584, 595, 593), (593, 597, 591), (591, 597, 594), (595, 597, 593), (596, 598, 595), (595, 598, 597), (588, 599, 55), (588, 600, 599), (590, 600, 588), (592, 601, 590), (590, 601, 600), (592, 602, 601), (594, 602, 592), (597, 602, 594), (602, 603, 604), (597, 603, 602), (604, 605, 596), (596, 605, 598), (598, 605, 597), (603, 605, 604), (597, 605, 603), (599, 606, 55), (600, 606, 599), (55, 606, 59), (600, 607, 606), (601, 608, 600), (600, 608, 607), (602, 609, 601), (601, 609, 608), (604, 609, 602), (609, 610, 611), (604, 610, 609), (611, 612, 604), (610, 612, 611), (604, 612, 610), (59, 613, 63), (606, 613, 59), (607, 614, 606), (606, 614, 613), (607, 615, 614), (608, 615, 607), (611, 616, 609), (609, 616, 608), (608, 616, 615), (616, 617, 618), (611, 617, 616), (618, 619, 611), (617, 619, 618), (611, 619, 617), (613, 620, 63), (63, 620, 67), (67, 620, 71), (614, 621, 613), (613, 621, 620), (615, 622, 614), (614, 622, 621), (618, 623, 616), (616, 623, 615), (615, 623, 622), (618, 624, 623), (618, 625, 624), (624, 625, 626), (626, 625, 618), (621, 627, 620), (620, 627, 71), (621, 628, 627), (622, 629, 621), (621, 629, 628), (623, 630, 622), (622, 630, 629), (624, 631, 623), (626, 631, 624), (623, 631, 630), (626, 632, 631), (633, 632, 626), (631, 632, 633), (627, 634, 71), (71, 634, 75), (75, 634, 79), (79, 634, 109), (627, 635, 634), (634, 635, 109), (109, 635, 111), (111, 635, 113), (628, 635, 627), (629, 636, 628), (628, 636, 635), (635, 636, 113), (630, 637, 629), (631, 637, 630), (629, 637, 636), (636, 637, 113), (113, 637, 115), (633, 638, 631), (631, 638, 637), (637, 638, 115), (107, 638, 105), (115, 638, 107), (105, 639, 633), (638, 639, 105), (633, 639, 638), (640, 74, 76), (641, 640, 76), (641, 76, 83), (642, 643, 640), (642, 640, 641), (644, 83, 87), (644, 641, 83), (645, 646, 643), (645, 643, 642), (647, 87, 91), (647, 644, 87), (648, 642, 641), (648, 641, 644), (649, 650, 646), (649, 646, 645), (651, 647, 91), (652, 644, 647), (652, 648, 644), (653, 645, 642), (653, 648, 652), (653, 642, 648), (654, 655, 650), (654, 650, 649), (656, 647, 651), (656, 652, 647), (657, 651, 91), (657, 91, 95), (658, 653, 652), (659, 645, 653), (659, 649, 645), (660, 657, 95), (661, 662, 655), (661, 655, 654), (663, 658, 652), (663, 652, 656), (664, 656, 651), (664, 651, 657), (665, 659, 653), (665, 653, 658), (666, 649, 659), (666, 654, 649), (667, 657, 660), (667, 664, 657), (668, 669, 662), (668, 670, 669), (668, 662, 661), (668, 671, 670), (672, 95, 99), (672, 660, 95), (672, 667, 660), (673, 665, 658), (673, 658, 663), (674, 664, 667), (674, 663, 656), (674, 656, 664), (675, 666, 659), (675, 659, 665), (675, 665, 673), (676, 661, 654), (676, 654, 666), (677, 674, 667), (678, 667, 672), (679, 675, 673), (680, 673, 663), (680, 663, 674), (681, 666, 675), (681, 676, 666), (681, 675, 679), (682, 661, 676), (682, 671, 668), (682, 683, 671), (682, 668, 661), (684, 674, 677), (684, 680, 674), (685, 672, 99), (685, 99, 103), (686, 677, 667), (686, 667, 678), (687, 681, 679), (688, 679, 673), (688, 673, 680), (689, 683, 682), (689, 681, 687), (689, 682, 676), (689, 676, 681), (690, 680, 684), (690, 688, 680), (691, 678, 672), (691, 672, 685), (692, 684, 677), (692, 677, 686), (693, 689, 687), (693, 683, 689), (693, 694, 683), (695, 687, 679), (695, 679, 688), (695, 688, 690), (696, 103, 101), (696, 685, 103), (696, 691, 685), (697, 695, 690), (698, 692, 686), (698, 686, 678), (698, 678, 691), (699, 684, 692), (699, 690, 684), (700, 693, 687), (700, 687, 695), (700, 694, 693), (700, 695, 697), (701, 691, 696), (702, 694, 700), (702, 700, 697), (702, 703, 694), (704, 692, 698), (704, 699, 692), (705, 697, 690), (705, 690, 699), (706, 101, 97), (706, 696, 101), (707, 698, 691), (707, 691, 701), (708, 97, 93), (708, 706, 97), (709, 699, 704), (710, 697, 705), (710, 702, 697), (710, 703, 702), (711, 701, 696), (711, 696, 706), (712, 704, 698), (712, 698, 707), (713, 708, 93), (714, 706, 708), (714, 711, 706), (715, 705, 699), (715, 699, 709), (715, 710, 705), (716, 707, 701), (716, 701, 711), (717, 704, 712), (717, 709, 704), (718, 708, 713), (718, 714, 708), (719, 93, 89), (719, 713, 93), (720, 714, 718), (720, 711, 714), (720, 716, 711), (721, 710, 715), (721, 722, 703), (721, 703, 710), (723, 717, 712), (723, 707, 716), (723, 712, 707), (724, 719, 89), (725, 715, 709), (725, 709, 717), (726, 720, 718), (727, 718, 713), (727, 713, 719), (728, 716, 720), (728, 723, 716), (729, 717, 723), (730, 727, 719), (730, 719, 724), (731, 722, 721), (731, 732, 722), (731, 721, 715), (731, 715, 725), (733, 720, 726), (733, 728, 720), (734, 89, 85), (734, 724, 89), (735, 718, 727), (735, 726, 718), (735, 727, 730), (736, 728, 733), (736, 729, 723), (736, 723, 728), (737, 717, 729), (737, 729, 736), (737, 725, 717), (738, 735, 730), (739, 736, 733), (740, 730, 724), (740, 724, 734), (741, 733, 726), (741, 726, 735), (741, 735, 738), (742, 737, 736), (743, 725, 737), (743, 731, 725), (743, 732, 731), (743, 744, 732), (745, 741, 738), (746, 85, 81), (746, 734, 85), (747, 742, 736), (747, 736, 739), (748, 738, 730), (748, 730, 740), (749, 739, 733), (749, 733, 741), (750, 743, 737), (750, 737, 742), (750, 742, 747), (750, 744, 743), (751, 749, 741), (751, 741, 745), (752, 740, 734), (752, 734, 746), (752, 748, 740), (753, 750, 747), (753, 744, 750), (753, 754, 744), (755, 738, 748), (755, 745, 738), (756, 747, 739), (756, 749, 751), (756, 739, 749), (757, 81, 78), (757, 746, 81), (758, 756, 751), (759, 748, 752), (760, 757, 78), (760, 78, 73), (761, 745, 755), (761, 751, 745), (762, 753, 747), (762, 747, 756), (762, 754, 753), (762, 756, 758), (763, 746, 757), (763, 752, 746), (763, 757, 760), (764, 754, 762), (764, 762, 758), (764, 765, 754), (766, 748, 759), (766, 755, 748), (767, 763, 760), (768, 760, 73), (769, 751, 761), (769, 758, 751), (770, 752, 763), (770, 759, 752), (770, 763, 767), (770, 766, 759), (771, 761, 755), (771, 755, 766), (772, 73, 69), (772, 768, 73), (773, 770, 767), (774, 760, 768), (774, 767, 760), (775, 764, 758), (775, 765, 764), (775, 758, 769), (776, 766, 770), (777, 772, 69), (778, 769, 761), (778, 761, 771), (779, 768, 772), (779, 774, 768), (779, 772, 777), (780, 770, 773), (780, 776, 770), (781, 773, 767), (781, 767, 774), (782, 771, 766), (782, 766, 776), (782, 776, 780), (783, 779, 777), (784, 69, 65), (784, 777, 69), (784, 783, 777), (785, 775, 769), (785, 765, 775), (785, 769, 778), (785, 786, 765), (787, 781, 774), (787, 774, 779), (788, 782, 780), (789, 780, 773), (789, 773, 781), (790, 784, 65), (791, 771, 782), (791, 778, 771), (792, 779, 783), (792, 787, 779), (793, 784, 790), (793, 783, 784), (794, 789, 781), (794, 781, 787), (795, 782, 788), (795, 791, 782), (796, 789, 794), (796, 780, 789), (796, 788, 780), (797, 793, 790), (798, 785, 778), (798, 799, 786), (798, 778, 791), (798, 786, 785), (800, 794, 787), (800, 787, 792), (801, 65, 61), (801, 790, 65), (802, 792, 783), (802, 783, 793), (803, 794, 800), (803, 796, 794), (804, 799, 798), (804, 791, 795), (804, 798, 791), (805, 795, 788), (805, 788, 796), (806, 802, 793), (806, 793, 797), (807, 803, 800), (808, 797, 790), (808, 790, 801), (809, 792, 802), (809, 800, 792), (810, 805, 796), (810, 796, 803), (811, 799, 804), (811, 804, 795), (811, 805, 810), (811, 795, 805), (811, 812, 799), (813, 802, 806), (813, 809, 802), (814, 801, 61), (814, 61, 57), (815, 803, 807), (815, 810, 803), (816, 797, 808), (816, 806, 797), (817, 809, 813), (817, 807, 800), (817, 800, 809), (818, 811, 810), (818, 812, 811), (819, 817, 813), (820, 808, 801), (820, 801, 814), (820, 816, 808), (821, 810, 815), (821, 818, 810), (821, 822, 812), (821, 812, 818), (823, 806, 816), (823, 813, 806), (824, 815, 807), (824, 807, 817), (825, 820, 814), (825, 814, 57), (825, 57, 53), (826, 824, 817), (826, 817, 819), (827, 816, 820), (828, 825, 53), (828, 53, 49), (829, 819, 813), (829, 813, 823), (830, 824, 826), (830, 815, 824), (830, 821, 815), (830, 822, 821), (831, 820, 825), (832, 830, 826), (832, 822, 830), (832, 833, 822), (834, 816, 827), (834, 829, 823), (834, 823, 816), (835, 825, 828), (835, 831, 825), (836, 828, 49), (837, 819, 829), (837, 826, 819), (838, 827, 820), (838, 820, 831), (839, 829, 834), (840, 49, 46), (840, 836, 49), (841, 838, 831), (841, 831, 835), (842, 835, 828), (842, 828, 836), (843, 832, 826), (843, 826, 837), (843, 833, 832), (844, 834, 827), (844, 827, 838), (845, 840, 46), (846, 829, 839), (846, 837, 829), (847, 836, 840), (847, 842, 836), (847, 840, 845), (848, 838, 841), (848, 844, 838), (849, 841, 835), (849, 835, 842), (850, 839, 834), (850, 834, 844), (850, 844, 848), (851, 847, 845), (852, 833, 843), (852, 837, 846), (852, 853, 833), (852, 843, 837), (854, 845, 46), (854, 46, 43), (855, 842, 847), (855, 849, 842), (856, 850, 848), (857, 848, 841), (857, 841, 849), (858, 846, 839), (858, 839, 850), (858, 850, 856), (859, 855, 847), (859, 847, 851), (860, 851, 845), (860, 845, 854), (861, 855, 859), (861, 849, 855), (861, 857, 849), (862, 858, 856), (863, 856, 848), (863, 848, 857), (864, 858, 862), (864, 852, 846), (864, 846, 858), (864, 865, 853), (864, 853, 852), (866, 861, 859), (867, 43, 39), (867, 854, 43), (868, 851, 860), (868, 859, 851), (869, 861, 866), (869, 857, 861), (869, 863, 857), (870, 865, 864), (870, 864, 862), (871, 862, 856), (871, 856, 863), (872, 869, 866), (873, 860, 854), (873, 854, 867), (874, 866, 859), (874, 859, 868), (875, 863, 869), (875, 871, 863), (876, 865, 870), (876, 870, 862), (876, 877, 865), (876, 862, 871), (878, 867, 39), (878, 39, 35), (879, 869, 872), (879, 875, 869), (880, 868, 860), (880, 874, 868), (880, 860, 873), (881, 866, 874), (881, 872, 866), (882, 877, 876), (882, 876, 871), (882, 871, 875), (883, 873, 867), (883, 867, 878), (883, 880, 873), (884, 882, 875), (884, 875, 879), (884, 877, 882), (884, 885, 877), (886, 874, 880), (886, 881, 874), (887, 879, 872), (887, 872, 881), (888, 883, 878), (888, 35, 31), (888, 878, 35), (889, 880, 883), (890, 31, 27), (890, 888, 31), (891, 881, 886), (892, 879, 887), (892, 884, 879), (892, 885, 884), (893, 883, 888), (894, 886, 880), (894, 880, 889), (895, 890, 27), (896, 893, 888), (896, 888, 890), (897, 887, 881), (897, 881, 891), (898, 889, 883), (898, 883, 893), (899, 891, 886), (899, 886, 894), (899, 897, 891), (900, 895, 27), (900, 27, 23), (901, 890, 895), (901, 896, 890), (901, 895, 900), (902, 898, 893), (902, 893, 896), (903, 892, 887), (903, 887, 897), (903, 904, 885), (903, 885, 892), (905, 894, 889), (905, 889, 898), (906, 900, 23), (907, 897, 899), (908, 900, 906), (908, 901, 900), (909, 902, 896), (909, 896, 901), (910, 898, 902), (910, 905, 898), (911, 894, 905), (911, 905, 910), (911, 899, 894), (912, 908, 906), (913, 903, 897), (913, 904, 903), (913, 897, 907), (913, 914, 904), (915, 906, 23), (915, 23, 19), (916, 908, 912), (916, 901, 908), (916, 909, 901), (917, 902, 909), (917, 910, 902), (917, 909, 916), (918, 911, 910), (919, 907, 899), (919, 899, 911), (919, 911, 918), (920, 916, 912), (921, 906, 915), (921, 912, 906), (921, 920, 912), (922, 917, 916), (923, 918, 910), (923, 910, 917), (924, 919, 918), (925, 913, 907), (925, 914, 913), (925, 907, 919), (925, 919, 924), (925, 926, 914), (927, 916, 920), (927, 922, 916), (928, 19, 15), (928, 915, 19), (929, 920, 921), (929, 927, 920), (930, 917, 922), (930, 923, 917), (931, 924, 918), (931, 918, 923), (932, 925, 924), (932, 926, 925), (933, 930, 922), (933, 922, 927), (934, 915, 928), (934, 921, 915), (935, 927, 929), (936, 923, 930), (936, 931, 923), (936, 930, 933), (937, 931, 936), (937, 932, 924), (937, 938, 926), (937, 924, 931), (937, 926, 932), (939, 15, 11), (939, 928, 15), (939, 934, 928), (940, 936, 933), (941, 921, 934), (941, 929, 921), (941, 935, 929), (942, 927, 935), (942, 933, 927), (942, 940, 933), (943, 938, 937), (943, 937, 936), (944, 941, 934), (944, 934, 939), (945, 936, 940), (945, 938, 943), (945, 943, 936), (945, 946, 938), (947, 935, 941), (948, 940, 942), (949, 939, 11), (949, 11, 7), (950, 941, 944), (951, 7, 3), (951, 949, 7), (952, 935, 947), (952, 942, 935), (953, 945, 940), (953, 946, 945), (953, 940, 948), (954, 944, 939), (954, 939, 949), (955, 947, 941), (955, 941, 950), (956, 951, 3), (957, 949, 951), (957, 954, 949), (958, 953, 948), (958, 948, 942), (958, 942, 952), (959, 944, 954), (959, 950, 944), (959, 954, 957), (960, 958, 952), (960, 952, 947), (960, 947, 955), (961, 957, 951), (961, 951, 956), (962, 3, 0), (962, 956, 3), (963, 957, 961), (963, 959, 957), (964, 953, 958), (964, 946, 953), (964, 965, 946), (966, 959, 963), (966, 955, 950), (966, 950, 959), (967, 962, 0), (968, 958, 960), (969, 963, 961), (970, 961, 956), (970, 956, 962), (971, 963, 969), (971, 966, 963), (972, 955, 966), (972, 960, 955), (973, 970, 962), (973, 962, 967), (974, 964, 958), (974, 958, 968), (974, 965, 964), (974, 975, 965), (976, 0, 5), (976, 967, 0), (977, 971, 969), (978, 969, 961), (978, 961, 970), (979, 966, 971), (979, 972, 966), (980, 972, 979), (980, 968, 960), (980, 960, 972), (981, 978, 970), (981, 970, 973), (982, 973, 967), (982, 981, 973), (982, 967, 976), (983, 971, 977), (983, 979, 971), (984, 969, 978), (984, 977, 969), (985, 979, 983), (985, 980, 979), (986, 975, 974), (986, 968, 980), (986, 987, 975), (986, 974, 968), (988, 984, 978), (988, 978, 981), (989, 976, 5), (989, 5, 9), (990, 988, 981), (990, 981, 982), (991, 985, 983), (992, 983, 977), (992, 977, 984), (993, 980, 985), (993, 986, 980), (993, 985, 991), (993, 987, 986), (994, 984, 988), (994, 992, 984), (995, 982, 976), (995, 976, 989), (996, 988, 990), (997, 993, 991), (997, 987, 993), (997, 998, 987), (999, 991, 983), (999, 983, 992), (1000, 9, 13), (1000, 989, 9), (1001, 999, 992), (1001, 992, 994), (1002, 990, 982), (1002, 982, 995), (1002, 996, 990), (1003, 13, 17), (1003, 1000, 13), (1004, 988, 996), (1004, 994, 988), (1004, 1001, 994), (1005, 997, 991), (1005, 991, 999), (1005, 998, 997), (1006, 995, 989), (1006, 989, 1000), (1007, 1005, 999), (1007, 999, 1001), (1007, 1008, 998), (1007, 998, 1005), (1009, 996, 1002), (1010, 1006, 1000), (1010, 1000, 1003), (1011, 1007, 1001), (1011, 1001, 1004), (1012, 1003, 17), (1013, 1009, 1002), (1013, 1006, 1010), (1013, 1002, 995), (1013, 995, 1006), (1014, 17, 21), (1014, 1012, 17), (1015, 996, 1009), (1015, 1011, 1004), (1015, 1004, 996), (1016, 1013, 1010), (1017, 1008, 1007), (1017, 1007, 1011), (1018, 1003, 1012), (1018, 1010, 1003), (1019, 1009, 1013), (1020, 1014, 21), (1021, 1012, 1014), (1021, 1018, 1012), (1022, 1011, 1015), (1023, 1013, 1016), (1023, 1019, 1013), (1024, 1016, 1010), (1024, 1010, 1018), (1024, 1018, 1021), (1025, 1009, 1019), (1025, 1022, 1015), (1025, 1015, 1009), (1026, 1021, 1014), (1026, 1014, 1020), (1027, 1020, 21), (1027, 21, 25), (1028, 1024, 1021), (1029, 1008, 1017), (1029, 1011, 1022), (1029, 1017, 1011), (1029, 1030, 1008), (1031, 1019, 1023), (1031, 1025, 1019), (1032, 1023, 1016), (1032, 1016, 1024), (1032, 1024, 1028), (1033, 1027, 25), (1034, 1022, 1025), (1035, 1021, 1026), (1035, 1028, 1021), (1036, 1020, 1027), (1036, 1026, 1020), (1037, 1032, 1028), (1038, 1025, 1031), (1038, 1034, 1025), (1039, 1031, 1023), (1039, 1023, 1032), (1040, 1036, 1027), (1040, 1027, 1033), (1041, 1029, 1022), (1041, 1030, 1029), (1041, 1022, 1034), (1041, 1034, 1038), (1041, 1042, 1030), (1043, 1028, 1035), (1043, 1037, 1028), (1044, 25, 29), (1044, 1033, 25), (1045, 1035, 1026), (1045, 1026, 1036), (1046, 1032, 1037), (1046, 1039, 1032), (1047, 1041, 1038), (1047, 1042, 1041), (1048, 1038, 1031), (1048, 1031, 1039), (1049, 1045, 1036), (1049, 1036, 1040), (1050, 1037, 1043), (1050, 1046, 1037), (1051, 1033, 1044), (1051, 1049, 1040), (1051, 1040, 1033), (1052, 1043, 1035), (1052, 1045, 1049), (1052, 1035, 1045), (1053, 1039, 1046), (1053, 1048, 1039), (1054, 1042, 1047), (1054, 1038, 1048), (1054, 1048, 1053), (1054, 1047, 1038), (1054, 1055, 1042), (1056, 1052, 1049), (1057, 29, 33), (1057, 33, 37), (1057, 1044, 29), (1058, 1046, 1050), (1058, 1053, 1046), (1059, 1049, 1051), (1060, 1043, 1052), (1060, 1052, 1056), (1060, 1050, 1043), (1061, 1054, 1053), (1061, 1055, 1054), (1062, 1060, 1056), (1063, 1044, 1057), (1063, 1051, 1044), (1064, 1053, 1058), (1064, 1061, 1053), (1064, 1055, 1061), (1064, 1065, 1055), (1066, 1056, 1049), (1066, 1049, 1059), (1067, 1050, 1060), (1067, 1060, 1062), (1067, 1058, 1050), (1068, 1057, 37), (1069, 1067, 1062), (1070, 1059, 1051), (1070, 1051, 1063), (1071, 37, 41), (1071, 1068, 37), (1072, 1062, 1056), (1072, 1056, 1066), (1073, 1065, 1064), (1073, 1064, 1058), (1073, 1058, 1067), (1074, 1057, 1068), (1074, 1063, 1057), (1075, 1076, 1065), (1075, 1065, 1073), (1075, 1067, 1069), (1075, 1073, 1067), (1077, 1059, 1070), (1077, 1066, 1059), (1078, 1074, 1068), (1078, 1068, 1071), (1079, 1071, 41), (1080, 1062, 1072), (1080, 1075, 1069), (1080, 1069, 1062), (1081, 1070, 1063), (1081, 1063, 1074), (1081, 1074, 1078), (1082, 1072, 1066), (1082, 1066, 1077), (1083, 41, 45), (1083, 1079, 41), (1084, 1081, 1078), (1085, 1071, 1079), (1085, 1078, 1071), (1086, 1075, 1080), (1086, 1076, 1075), (1087, 1077, 1070), (1087, 1082, 1077), (1087, 1070, 1081), (1088, 1083, 45), (1089, 1072, 1082), (1089, 1080, 1072), (1090, 1079, 1083), (1090, 1085, 1079), (1091, 1081, 1084), (1091, 1087, 1081), (1092, 1084, 1078), (1092, 1078, 1085), (1093, 1082, 1087), (1093, 1089, 1082), (1094, 1090, 1083), (1094, 1083, 1088), (1095, 1088, 45), (1095, 45, 50), (1096, 1097, 1076), (1096, 1086, 1080), (1096, 1080, 1089), (1096, 1076, 1086), (1098, 1085, 1090), (1098, 1092, 1085), (1099, 1087, 1091), (1099, 1093, 1087), (1100, 1084, 1092), (1100, 1091, 1084), (1101, 1089, 1093), (1102, 1090, 1094), (1102, 1098, 1090), (1103, 1102, 1094), (1103, 1094, 1088), (1103, 1088, 1095), (1104, 1092, 1098), (1104, 1100, 1092), (1104, 1098, 1102), (1105, 1093, 1099), (1105, 1101, 1093), (1106, 1099, 1091), (1106, 1091, 1100), (1107, 1108, 1097), (1107, 1097, 1096), (1107, 1096, 1089), (1107, 1089, 1101), (1107, 1101, 1105), (1109, 1104, 1102), (1110, 1095, 50), (1110, 50, 54), (1111, 1102, 1103), (1112, 1100, 1104), (1112, 1106, 1100), (1112, 1104, 1109), (1113, 1108, 1107), (1113, 1107, 1105), (1114, 1099, 1106), (1114, 1105, 1099), (1114, 1106, 1112), (1115, 1112, 1109), (1116, 1095, 1110), (1116, 1103, 1095), (1117, 1109, 1102), (1117, 1102, 1111), (1118, 1114, 1112), (1119, 1120, 1108), (1119, 1108, 1113), (1119, 1113, 1105), (1119, 1105, 1114), (1121, 54, 58), (1121, 1110, 54), (1122, 1118, 1112), (1122, 1112, 1115), (1123, 1103, 1116), (1123, 1117, 1111), (1123, 1111, 1103), (1124, 1115, 1109), (1124, 1109, 1117), (1125, 1119, 1114), (1125, 1114, 1118), (1125, 1120, 1119), (1126, 1110, 1121), (1126, 1116, 1110), (1127, 1128, 1120), (1127, 1120, 1125), (1127, 1118, 1122), (1127, 1125, 1118), (1129, 1117, 1123), (1129, 1124, 1117), (1130, 1115, 1124), (1130, 1122, 1115), (1131, 1121, 58), (1131, 58, 62), (1132, 1116, 1126), (1132, 1123, 1116), (1133, 1131, 62), (1133, 62, 66), (1134, 1124, 1129), (1135, 1136, 1128), (1135, 1128, 1127), (1135, 1127, 1122), (1135, 1122, 1130), (1137, 1121, 1131), (1137, 1126, 1121), (1138, 1123, 1132), (1138, 1129, 1123), (1139, 1137, 1131), (1139, 1131, 1133), (1140, 1133, 66), (1141, 1135, 1130), (1141, 1130, 1124), (1141, 1124, 1134), (1142, 1132, 1126), (1142, 1137, 1139), (1142, 1126, 1137), (1142, 1138, 1132), (1143, 1134, 1129), (1143, 1129, 1138), (1144, 66, 70), (1144, 1140, 66), (1145, 1142, 1139), (1146, 1133, 1140), (1146, 1139, 1133), (1147, 1135, 1141), (1147, 1136, 1135), (1148, 1138, 1142), (1149, 1144, 70), (1150, 1134, 1143), (1150, 1141, 1134), (1151, 1146, 1140), (1151, 1140, 1144), (1152, 1142, 1145), (1152, 1148, 1142), (1153, 1145, 1139), (1153, 1139, 1146), (1153, 1146, 1151), (1154, 1148, 1152), (1154, 1143, 1138), (1154, 1138, 1148), (1154, 1150, 1143), (1155, 1144, 1149), (1155, 1151, 1144), (1156, 1157, 1136), (1156, 1136, 1147), (1156, 1147, 1141), (1156, 1141, 1150), (1158, 74, 640), (1158, 70, 74), (1158, 1149, 70), (1159, 1153, 1151), (1160, 1154, 1152), (1161, 1145, 1153), (1161, 1153, 1159), (1161, 1152, 1145), (1162, 1156, 1150), (1162, 1150, 1154), (1162, 1154, 1160), (1163, 1151, 1155), (1163, 1159, 1151), (1164, 1158, 640), (1164, 1149, 1158), (1164, 1155, 1149), (1164, 640, 643), (1165, 1161, 1159), (1166, 1162, 1160), (1167, 1160, 1152), (1167, 1152, 1161), (1168, 1169, 1157), (1168, 1157, 1156), (1168, 1156, 1162), (1170, 1159, 1163), (1170, 1165, 1159), (1171, 1155, 1164), (1171, 1163, 1155), (1171, 1164, 643), (1171, 643, 646), (1171, 646, 650), (1171, 1170, 1163), (1172, 1161, 1165), (1172, 1167, 1161), (1173, 1169, 1168), (1173, 1162, 1166), (1173, 1168, 1162), (1174, 1160, 1167), (1174, 1166, 1160), (1175, 1165, 1170), (1175, 1172, 1165), (1176, 1175, 1170), (1176, 1170, 1171), (1176, 1171, 650), (1176, 650, 655), (1177, 1167, 1172), (1177, 1174, 1167), (1178, 1179, 1169), (1178, 1169, 1173), (1178, 1173, 1166), (1178, 1166, 1174), (1178, 1174, 1177), (1180, 1172, 1175), (1180, 1177, 1172), (1181, 1175, 1176), (1181, 1176, 655), (1182, 1179, 1178), (1182, 1178, 1177), (1183, 1184, 1179), (1183, 1177, 1180), (1183, 1179, 1182), (1183, 1182, 1177), (1185, 1183, 1180), (1185, 655, 662), (1185, 1180, 1175), (1185, 1181, 655), (1185, 1175, 1181), (1186, 1183, 1185), (1186, 670, 1184), (1186, 1184, 1183), (1186, 662, 669), (1186, 669, 670), (1186, 1185, 662), (108, 1187, 1188), (119, 108, 1188), (119, 1188, 1189), (126, 119, 1189), (126, 1189, 1190), (127, 126, 1190), (127, 1190, 1191), (140, 127, 1191), (140, 1191, 1192), (146, 140, 1192), (146, 1192, 1193), (152, 146, 1193), (152, 1193, 1194), (162, 152, 1194), (162, 1194, 1195), (165, 162, 1195), (165, 1195, 1196), (177, 165, 1196), (177, 1196, 1197), (192, 177, 1197), (192, 1197, 1198), (205, 192, 1198), (205, 1198, 1199), (218, 205, 1199), (218, 1199, 1200), (231, 1200, 1201), (231, 218, 1200), (245, 1201, 1202), (245, 231, 1201), (258, 1202, 1203), (258, 245, 1202), (271, 1203, 1204), (271, 258, 1203), (285, 1204, 1205), (285, 271, 1204), (298, 1205, 1206), (298, 285, 1205), (311, 1206, 1207), (311, 298, 1206), (324, 1207, 1208), (324, 311, 1207), (333, 324, 1208), (333, 1208, 1209), (340, 333, 1209), (340, 1209, 1210), (347, 340, 1210), (347, 1210, 1211), (354, 347, 1211), (354, 1211, 1212), (362, 354, 1212), (362, 1212, 1213), (369, 362, 1213), (369, 1213, 1214), (376, 369, 1214), (376, 1214, 1215), (376, 1215, 1216), (383, 376, 1216), (383, 1216, 1217), (384, 383, 1217), (384, 1217, 1218), (397, 384, 1218), (397, 1218, 1219), (404, 397, 1219), (404, 1219, 1220), (411, 404, 1220), (411, 1220, 1221), (417, 411, 1221), (417, 1221, 1222), (422, 417, 1222), (422, 1222, 1223), (424, 422, 1223), (424, 1223, 1224), (435, 424, 1224), (435, 1224, 1225), (448, 435, 1225), (448, 1225, 1226), (462, 448, 1226), (462, 1226, 1227), (475, 462, 1227), (475, 1227, 1228), (488, 475, 1228), (488, 1228, 1229), (502, 488, 1229), (502, 1229, 1230), (516, 1230, 1231), (516, 502, 1230), (528, 1231, 1232), (528, 516, 1231), (541, 1232, 1233), (541, 528, 1232), (556, 1233, 1234), (556, 541, 1233), (568, 1234, 1235), (568, 556, 1234), (581, 568, 1235), (581, 1235, 1236), (596, 1236, 1237), (596, 581, 1236), (604, 1237, 1238), (604, 596, 1237), (611, 1238, 1239), (611, 604, 1238), (618, 1239, 1240), (618, 611, 1239), (626, 1240, 1241), (626, 618, 1240), (633, 1241, 1242), (633, 626, 1241), (105, 1242, 1243), (105, 633, 1242), (108, 1243, 1187), (108, 105, 1243), (670, 671, 1244), (1244, 671, 1245), (1245, 683, 1246), (671, 683, 1245), (683, 694, 1246), (1246, 694, 1247), (1247, 694, 1248), (694, 703, 1248), (703, 722, 1248), (1248, 722, 1249), (1249, 722, 1250), (722, 732, 1250), (732, 744, 1250), (1250, 744, 1251), (1251, 744, 1252), (744, 754, 1252), (754, 765, 1252), (1252, 765, 1253), (1253, 765, 1254), (765, 786, 1254), (1254, 786, 1255), (786, 799, 1255), (799, 812, 1255), (1255, 812, 1256), (812, 822, 1256), (1256, 822, 1257), (1257, 822, 1258), (822, 833, 1258), (833, 853, 1258), (1258, 853, 1259), (853, 865, 1259), (1259, 865, 1260), (865, 877, 1260), (1260, 877, 1261), (1261, 885, 1262), (877, 885, 1261), (1262, 904, 1263), (885, 904, 1262), (1263, 914, 1264), (904, 914, 1263), (1264, 926, 1265), (914, 926, 1264), (1265, 938, 1266), (926, 938, 1265), (1266, 946, 1267), (938, 946, 1266), (1267, 965, 1268), (946, 965, 1267), (1268, 975, 1269), (965, 975, 1268), (1269, 987, 1270), (975, 987, 1269), (1270, 998, 1271), (987, 998, 1270), (998, 1008, 1271), (1271, 1008, 1272), (1008, 1030, 1272), (1272, 1030, 1273), (1030, 1042, 1273), (1273, 1042, 1274), (1042, 1055, 1274), (1274, 1055, 1275), (1275, 1055, 1276), (1055, 1065, 1276), (1065, 1076, 1276), (1276, 1076, 1277), (1076, 1097, 1277), (1277, 1097, 1278), (1097, 1108, 1278), (1278, 1108, 1279), (1279, 1108, 1280), (1108, 1120, 1280), (1120, 1128, 1280), (1280, 1128, 1281), (1128, 1136, 1281), (1281, 1136, 1282), (1136, 1157, 1282), (1282, 1157, 1283), (1157, 1169, 1283), (1283, 1169, 1284), (1169, 1179, 1284), (1284, 1179, 1285), (1285, 1179, 1286), (1179, 1184, 1286), (1286, 1184, 1244), (1184, 670, 1244), (1222, 1271, 1223), (1222, 1270, 1271), (1221, 1270, 1222), (1271, 1272, 1223), (1223, 1272, 1224), (1224, 1272, 1225), (1219, 1269, 1220), (1220, 1269, 1221), (1221, 1269, 1270), (1225, 1273, 1226), (1272, 1273, 1225), (1219, 1268, 1269), (1218, 1268, 1219), (1226, 1274, 1227), (1273, 1274, 1226), (1217, 1267, 1218), (1218, 1267, 1268), (1227, 1275, 1228), (1228, 1275, 1229), (1274, 1275, 1227), (1215, 1266, 1216), (1216, 1266, 1217), (1217, 1266, 1267), (1229, 1276, 1230), (1275, 1276, 1229), (1214, 1265, 1215), (1215, 1265, 1266), (1230, 1277, 1231), (1276, 1277, 1230), (1213, 1264, 1214), (1214, 1264, 1265), (1231, 1278, 1232), (1232, 1278, 1233), (1277, 1278, 1231), (1213, 1263, 1264), (1212, 1263, 1213), (1233, 1279, 1234), (1278, 1279, 1233), (1210, 1262, 1211), (1211, 1262, 1212), (1212, 1262, 1263), (1234, 1280, 1235), (1279, 1280, 1234), (1210, 1261, 1262), (1210, 1209, 1261), (1235, 1281, 1236), (1280, 1281, 1235), (1209, 1260, 1261), (1281, 1237, 1236), (1281, 1282, 1237), (1209, 1208, 1260), (1208, 1259, 1260), (1282, 1238, 1237), (1283, 1238, 1282), (1208, 1207, 1259), (1283, 1239, 1238), (1284, 1239, 1283), (1207, 1206, 1259), (1259, 1206, 1258), (1284, 1240, 1239), (1206, 1205, 1258), (1258, 1205, 1257), (1284, 1241, 1240), (1285, 1241, 1284), (1205, 1204, 1257), (1257, 1204, 1256), (1285, 1242, 1241), (1286, 1242, 1285), (1204, 1203, 1256), (1286, 1243, 1242), (1244, 1243, 1286), (1203, 1202, 1256), (1256, 1202, 1255), (1244, 1187, 1243), (1255, 1201, 1254), (1202, 1201, 1255), (1245, 1188, 1244), (1244, 1188, 1187), (1201, 1200, 1254), (1254, 1200, 1253), (1246, 1189, 1245), (1245, 1189, 1188), (1200, 1199, 1253), (1246, 1190, 1189), (1247, 1190, 1246), (1253, 1198, 1252), (1199, 1198, 1253), (1247, 1191, 1190), (1252, 1197, 1251), (1198, 1197, 1252), (1248, 1192, 1247), (1247, 1192, 1191), (1251, 1196, 1250), (1197, 1196, 1251), (1249, 1193, 1248), (1248, 1193, 1192), (1196, 1195, 1250), (1250, 1194, 1249), (1249, 1194, 1193), (1195, 1194, 1250)])
me_fillet001.materials.append(mat_color_cccccc)
me_fillet001.use_remesh_preserve_volume = False
me_fillet001.use_remesh_preserve_attributes = False
me_fillet001.use_mirror_vertex_groups = False
me_fillet001.update()
me_cylinder002 = bpy.data.meshes.new('Cylinder002')
me_cylinder002.from_pydata([(9.935, 1.14, -30.0), (10.0, 0.0, -30.0), (10.0, 0.0, -40.0), (9.935, 1.14, -40.0), (9.74, 2.265, -30.0), (9.74, 2.265, -40.0), (9.418, 3.36, -40.0), (9.418, 3.36, -30.0), (8.974, 4.412, -30.0), (8.974, 4.412, -40.0), (8.413, 5.406, -30.0), (8.413, 5.406, -40.0), (7.741, 6.33, -40.0), (7.741, 6.33, -30.0), (6.969, 7.171, -30.0), (6.969, 7.171, -40.0), (6.106, 7.919, -30.0), (6.106, 7.919, -40.0), (5.164, 8.563, -30.0), (5.164, 8.563, -40.0), (4.154, 9.096, -30.0), (4.154, 9.096, -40.0), (3.09, 9.511, -30.0), (3.09, 9.511, -40.0), (1.986, 9.801, -30.0), (1.986, 9.801, -40.0), (0.8558, 9.963, -30.0), (0.8558, 9.963, -40.0), (-0.2856, 9.996, -30.0), (-0.2856, 9.996, -40.0), (-1.423, 9.898, -30.0), (-1.423, 9.898, -40.0), (-2.542, 9.671, -40.0), (-2.542, 9.671, -30.0), (-3.628, 9.319, -30.0), (-3.628, 9.319, -40.0), (-4.667, 8.844, -30.0), (-4.667, 8.844, -40.0), (-5.644, 8.255, -40.0), (-5.644, 8.255, -30.0), (-6.549, 7.557, -30.0), (-6.549, 7.557, -40.0), (-7.367, 6.762, -30.0), (-7.367, 6.762, -40.0), (-8.09, 5.878, -40.0), (-8.09, 5.878, -30.0), (-8.707, 4.917, -30.0), (-8.707, 4.917, -40.0), (-9.211, 3.893, -30.0), (-9.211, 3.893, -40.0), (-9.595, 2.817, -30.0), (-9.595, 2.817, -40.0), (-9.854, 1.705, -40.0), (-9.854, 1.705, -30.0), (-9.984, 0.5709, -30.0), (-9.984, 0.5709, -40.0), (-9.984, -0.5709, -30.0), (-9.984, -0.5709, -40.0), (-9.854, -1.705, -30.0), (-9.854, -1.705, -40.0), (-9.595, -2.817, -30.0), (-9.595, -2.817, -40.0), (-9.211, -3.893, -40.0), (-9.211, -3.893, -30.0), (-8.707, -4.917, -30.0), (-8.707, -4.917, -40.0), (-8.09, -5.878, -30.0), (-8.09, -5.878, -40.0), (-7.367, -6.762, -40.0), (-7.367, -6.762, -30.0), (-6.549, -7.557, -40.0), (-6.549, -7.557, -30.0), (-5.644, -8.255, -30.0), (-5.644, -8.255, -40.0), (-4.667, -8.844, -30.0), (-4.667, -8.844, -40.0), (-3.628, -9.319, -40.0), (-3.628, -9.319, -30.0), (-2.542, -9.671, -30.0), (-2.542, -9.671, -40.0), (-1.423, -9.898, -40.0), (-1.423, -9.898, -30.0), (-0.2856, -9.996, -40.0), (-0.2856, -9.996, -30.0), (0.8558, -9.963, -30.0), (0.8558, -9.963, -40.0), (1.986, -9.801, -40.0), (1.986, -9.801, -30.0), (3.09, -9.511, -40.0), (3.09, -9.511, -30.0), (4.154, -9.096, -30.0), (4.154, -9.096, -40.0), (5.164, -8.563, -30.0), (5.164, -8.563, -40.0), (6.106, -7.919, -30.0), (6.106, -7.919, -40.0), (6.969, -7.171, -30.0), (6.969, -7.171, -40.0), (7.741, -6.33, -30.0), (7.741, -6.33, -40.0), (8.413, -5.406, -40.0), (8.413, -5.406, -30.0), (8.974, -4.412, -30.0), (8.974, -4.412, -40.0), (9.418, -3.36, -30.0), (9.418, -3.36, -40.0), (9.74, -2.265, -30.0), (9.74, -2.265, -40.0), (9.935, -1.14, -30.0), (9.935, -1.14, -40.0)], [], [(0, 1, 2), (0, 2, 3), (4, 0, 3), (4, 3, 5), (4, 5, 6), (7, 4, 6), (8, 7, 6), (8, 6, 9), (10, 8, 9), (10, 9, 11), (10, 11, 12), (13, 10, 12), (14, 13, 12), (14, 12, 15), (16, 14, 15), (16, 15, 17), (18, 16, 17), (18, 17, 19), (20, 18, 19), (20, 19, 21), (22, 20, 21), (22, 21, 23), (24, 22, 23), (24, 23, 25), (26, 25, 27), (26, 24, 25), (28, 27, 29), (28, 26, 27), (30, 29, 31), (30, 31, 32), (30, 28, 29), (33, 30, 32), (34, 32, 35), (34, 33, 32), (36, 35, 37), (36, 37, 38), (36, 34, 35), (39, 36, 38), (40, 38, 41), (40, 39, 38), (42, 41, 43), (42, 43, 44), (42, 40, 41), (45, 42, 44), (46, 45, 44), (46, 44, 47), (48, 46, 47), (48, 47, 49), (50, 48, 49), (50, 49, 51), (50, 51, 52), (53, 50, 52), (54, 53, 52), (54, 52, 55), (56, 54, 55), (56, 55, 57), (58, 56, 57), (58, 57, 59), (60, 58, 59), (60, 59, 61), (60, 61, 62), (63, 60, 62), (64, 63, 62), (64, 62, 65), (66, 64, 65), (66, 65, 67), (66, 67, 68), (69, 66, 68), (69, 68, 70), (71, 69, 70), (72, 71, 70), (72, 70, 73), (74, 72, 73), (74, 73, 75), (74, 75, 76), (77, 74, 76), (78, 77, 76), (78, 76, 79), (78, 79, 80), (81, 78, 80), (81, 80, 82), (83, 81, 82), (84, 83, 82), (84, 82, 85), (84, 85, 86), (87, 84, 86), (87, 86, 88), (89, 87, 88), (90, 88, 91), (90, 89, 88), (92, 91, 93), (92, 90, 91), (94, 92, 93), (94, 93, 95), (96, 94, 95), (96, 95, 97), (98, 97, 99), (98, 99, 100), (98, 96, 97), (101, 98, 100), (102, 100, 103), (102, 101, 100), (104, 103, 105), (104, 102, 103), (106, 105, 107), (106, 104, 105), (108, 107, 109), (108, 106, 107), (1, 109, 2), (1, 108, 109), (64, 66, 69), (64, 69, 71), (77, 71, 72), (77, 72, 74), (77, 64, 71), (58, 60, 63), (83, 77, 78), (83, 78, 81), (54, 56, 58), (54, 63, 64), (54, 58, 63), (87, 83, 84), (87, 77, 83), (50, 53, 54), (48, 50, 54), (90, 87, 89), (40, 42, 45), (40, 45, 46), (40, 46, 48), (40, 64, 77), (40, 54, 64), (40, 77, 87), (40, 48, 54), (39, 40, 87), (39, 90, 92), (39, 92, 94), (39, 87, 90), (36, 39, 94), (36, 94, 96), (34, 36, 96), (104, 96, 98), (104, 98, 101), (104, 101, 102), (108, 96, 104), (108, 104, 106), (28, 30, 33), (28, 33, 34), (4, 1, 0), (4, 96, 108), (4, 108, 1), (22, 24, 26), (22, 26, 28), (22, 34, 96), (22, 28, 34), (22, 96, 4), (18, 20, 22), (10, 4, 7), (10, 7, 8), (14, 10, 13), (14, 16, 18), (14, 22, 4), (14, 4, 10), (14, 18, 22), (67, 65, 68), (68, 65, 70), (70, 76, 73), (73, 76, 75), (65, 76, 70), (61, 59, 62), (76, 82, 79), (79, 82, 80), (57, 55, 59), (62, 55, 65), (59, 55, 62), (82, 86, 85), (76, 86, 82), (52, 51, 55), (51, 49, 55), (86, 91, 88), (43, 41, 44), (44, 41, 47), (47, 41, 49), (65, 41, 76), (55, 41, 65), (76, 41, 86), (49, 41, 55), (41, 38, 86), (91, 38, 93), (93, 38, 95), (86, 38, 91), (38, 37, 95), (95, 37, 97), (37, 35, 97), (97, 105, 99), (99, 105, 100), (100, 105, 103), (97, 109, 105), (105, 109, 107), (31, 29, 32), (32, 29, 35), (2, 5, 3), (97, 5, 109), (109, 5, 2), (25, 23, 27), (27, 23, 29), (35, 23, 97), (29, 23, 35), (97, 23, 5), (21, 19, 23), (5, 11, 6), (6, 11, 9), (11, 15, 12), (17, 15, 19), (23, 15, 5), (5, 15, 11), (19, 15, 23)])
me_cylinder002.materials.append(mat_color_cccccc)
me_cylinder002.use_remesh_preserve_volume = False
me_cylinder002.use_remesh_preserve_attributes = False
me_cylinder002.use_mirror_vertex_groups = False
me_cylinder002.update()

# ---- objects
ob_circle = bpy.data.objects.new('Circle', me_circle)
ob_cylinder = bpy.data.objects.new('Cylinder', me_cylinder)
ob_fillet001 = bpy.data.objects.new('Fillet001', me_fillet001)
ob_cylinder002 = bpy.data.objects.new('Cylinder002', me_cylinder002)

# ---- transforms, parenting, visibility, modifiers, constraints
ob_circle.location = (8.829e-07, 20.77, 4.47e-06)
ob_circle.rotation_euler = (1.571, -0.0, 0.0)
ob_circle.lineart.crease_threshold = 0.0
ob_cylinder.location = (0.0, 15.77, 0.0)
ob_cylinder.rotation_euler = (1.571, -0.0, 0.0)
ob_cylinder.lineart.crease_threshold = 0.0
ob_fillet001.location = (0.0, -51.07, 0.0)
ob_fillet001.rotation_euler = (1.571, -0.0, 0.0)
ob_fillet001.lineart.crease_threshold = 0.0
ob_cylinder002.location = (0.0, 0.0, 0.0)
ob_cylinder002.rotation_euler = (1.571, -0.0, 0.0)
ob_cylinder002.scale = (1.001, 1.0, 4.0)
ob_cylinder002.lineart.crease_threshold = 0.0

# ---- collection membership
col_collection_1.objects.link(ob_circle)
col_collection_1.objects.link(ob_cylinder)
col_collection_1.objects.link(ob_fillet001)
col_collection_1.objects.link(ob_cylinder002)

# ---- scene / render settings (as saved in the file)
scene.frame_start = 1; scene.frame_end = 250; scene.frame_set(1)
scene.render.engine = 'BLENDER_EEVEE_NEXT'
scene.render.resolution_percentage = 50
scene.render.dither_intensity = 0.0
scene.cycles.use_denoising = False
scene.cycles.samples = 128
scene.cycles.sampling_pattern = 'TABULATED_SOBOL'
scene.cycles.use_adaptive_sampling = False
scene.cycles.use_light_tree = False
scene.cycles.blur_glossy = 0.0
scene.cycles.sample_clamp_indirect = 0.0
scene.view_settings.view_transform = 'Standard'
scene.unit_settings.scale_length = 0.001
bpy.context.view_layer.update()

# ---- added for rendering (the .blend has no active camera and no usable light): camera, sun
cam_auto = bpy.data.cameras.new('AutoCamera')
cam_auto.lens = 50.0
cam_auto.sensor_width = 36.0
cam_auto.clip_end = 3659.21
ob_auto_camera = bpy.data.objects.new('AutoCamera', cam_auto)
scene.collection.objects.link(ob_auto_camera)
ob_auto_camera.location = (208.503, -200.736, 166.802)
ob_auto_camera.rotation_euler = (1.09748, -7.21219e-08, 0.694738)
scene.camera = ob_auto_camera
light_auto_sun = bpy.data.lights.new('AutoSun', 'SUN')
light_auto_sun.energy = 3.0
light_auto_sun.angle = 0.0523599
ob_auto_sun = bpy.data.objects.new('AutoSun', light_auto_sun)
scene.collection.objects.link(ob_auto_sun)
ob_auto_sun.rotation_euler = (0.872665, 0.174533, 0.523599)
bpy.context.view_layer.update()
